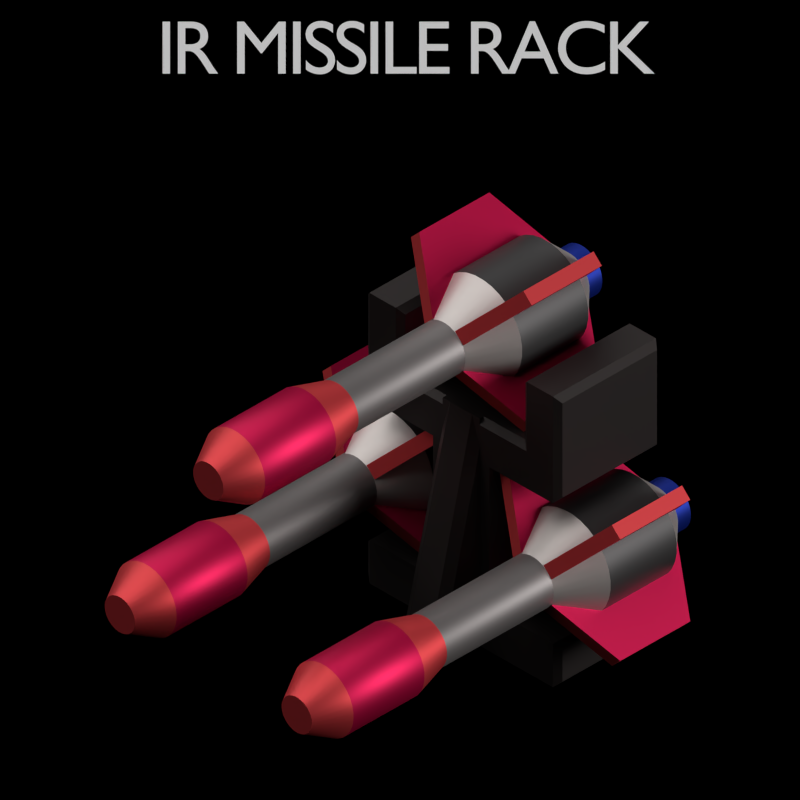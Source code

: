 # Source: IR_Missile_Rack.blend  (saved by Blender 2.83.19; exported with 4.5.12 LTS)
import bpy
from mathutils import Matrix  # noqa: F401  (used for matrix-valued properties, if any)

bpy.ops.wm.read_factory_settings(use_empty=True)
scene = bpy.context.scene
scene.name = 'Scene'

# ---- collections
col_outfit_camera = bpy.data.collections.new('Outfit Camera'); scene.collection.children.link(col_outfit_camera)
col_top_camera = bpy.data.collections.new('Top Camera'); scene.collection.children.link(col_top_camera)
col_outfit = bpy.data.collections.new('Outfit'); scene.collection.children.link(col_outfit)

# ---- materials (node trees are filled in below, after node groups)
mat_material = bpy.data.materials.new('Material')
mat_ir_rack = bpy.data.materials.new('IR Rack')
mat_ir_rack.diffuse_color = (0.03689, 0.03071, 0.02956, 1.0)
mat_ir_missile_001 = bpy.data.materials.new('IR Missile.001')
mat_ir_missile_001.diffuse_color = (0.5457, 0.002125, 0.06301, 1.0)
mat_ir_missile_002 = bpy.data.materials.new('IR Missile.002')
mat_ir_missile_002.diffuse_color = (0.6724, 0.05286, 0.05951, 1.0)
mat_ir_missile_003 = bpy.data.materials.new('IR Missile.003')
mat_ir_missile_003.diffuse_color = (0.2195, 0.2016, 0.1981, 1.0)
mat_ir_missile_004 = bpy.data.materials.new('IR Missile.004')
mat_ir_missile_004.diffuse_color = (0.005605, 0.02217, 0.2664, 1.0)
mat_ir_missile_005 = bpy.data.materials.new('IR Missile.005')
mat_ir_missile_005.diffuse_color = (0.03689, 0.03071, 0.02956, 1.0)
mat_ir_missile_006 = bpy.data.materials.new('IR Missile.006')
mat_ir_missile_006.diffuse_color = (0.06663, 0.0648, 0.0648, 1.0)
mat_ir_missile_007 = bpy.data.materials.new('IR Missile.007')
mat_ir_missile_007.diffuse_color = (0.5583, 0.5089, 0.4852, 1.0)

# ---- material node trees
mat_material.use_nodes = True; mat_material.node_tree.nodes.clear()
_N = mat_material.node_tree.nodes; _L = mat_material.node_tree.links
n0 = _N.new('ShaderNodeOutputMaterial'); n0.name = 'Material Output'; n0.location = (300, 300)
n1 = _N.new('ShaderNodeEmission'); n1.name = 'Emission'; n1.location = (10, 300)
n1.inputs[1].default_value = 0.5
_L.new(n1.outputs[0], n0.inputs[0])
n0.is_active_output = True
mat_ir_rack.use_nodes = True; mat_ir_rack.node_tree.nodes.clear()
_N = mat_ir_rack.node_tree.nodes; _L = mat_ir_rack.node_tree.links
n0 = _N.new('ShaderNodeOutputMaterial'); n0.name = 'Material Output'; n0.location = (300, 300)
n1 = _N.new('ShaderNodeBsdfPrincipled'); n1.name = 'Principled BSDF'; n1.location = (10, 300)
n1.distribution = 'GGX'
n1.subsurface_method = 'BURLEY'
n1.inputs[0].default_value = (0.03689, 0.03071, 0.02956, 1.0)
n1.inputs[1].default_value = 0.7
n1.inputs[3].default_value = 1.45
n1.inputs[27].default_value = (0.0, 0.0, 0.0, 1.0)
n1.inputs[28].default_value = 1.0
_L.new(n1.outputs[0], n0.inputs[0])
n0.is_active_output = True
mat_ir_missile_001.use_nodes = True; mat_ir_missile_001.node_tree.nodes.clear()
_N = mat_ir_missile_001.node_tree.nodes; _L = mat_ir_missile_001.node_tree.links
n0 = _N.new('ShaderNodeOutputMaterial'); n0.name = 'Material Output'; n0.location = (300, 300)
n1 = _N.new('ShaderNodeBsdfPrincipled'); n1.name = 'Principled BSDF'; n1.location = (10, 300)
n1.distribution = 'GGX'
n1.subsurface_method = 'BURLEY'
n1.inputs[0].default_value = (0.5457, 0.002125, 0.06301, 1.0)
n1.inputs[1].default_value = 0.7
n1.inputs[3].default_value = 1.45
n1.inputs[27].default_value = (0.0, 0.0, 0.0, 1.0)
n1.inputs[28].default_value = 1.0
_L.new(n1.outputs[0], n0.inputs[0])
n0.is_active_output = True
mat_ir_missile_002.use_nodes = True; mat_ir_missile_002.node_tree.nodes.clear()
_N = mat_ir_missile_002.node_tree.nodes; _L = mat_ir_missile_002.node_tree.links
n0 = _N.new('ShaderNodeOutputMaterial'); n0.name = 'Material Output'; n0.location = (300, 300)
n1 = _N.new('ShaderNodeBsdfPrincipled'); n1.name = 'Principled BSDF'; n1.location = (10, 300)
n1.distribution = 'GGX'
n1.subsurface_method = 'BURLEY'
n1.inputs[0].default_value = (0.6724, 0.05286, 0.05951, 1.0)
n1.inputs[1].default_value = 0.7
n1.inputs[3].default_value = 1.45
n1.inputs[27].default_value = (0.0, 0.0, 0.0, 1.0)
n1.inputs[28].default_value = 1.0
_L.new(n1.outputs[0], n0.inputs[0])
n0.is_active_output = True
mat_ir_missile_003.use_nodes = True; mat_ir_missile_003.node_tree.nodes.clear()
_N = mat_ir_missile_003.node_tree.nodes; _L = mat_ir_missile_003.node_tree.links
n0 = _N.new('ShaderNodeOutputMaterial'); n0.name = 'Material Output'; n0.location = (300, 300)
n1 = _N.new('ShaderNodeBsdfPrincipled'); n1.name = 'Principled BSDF'; n1.location = (10, 300)
n1.distribution = 'GGX'
n1.subsurface_method = 'BURLEY'
n1.inputs[0].default_value = (0.2195, 0.2016, 0.1981, 1.0)
n1.inputs[1].default_value = 0.7
n1.inputs[3].default_value = 1.45
n1.inputs[27].default_value = (0.0, 0.0, 0.0, 1.0)
n1.inputs[28].default_value = 1.0
_L.new(n1.outputs[0], n0.inputs[0])
n0.is_active_output = True
mat_ir_missile_004.use_nodes = True; mat_ir_missile_004.node_tree.nodes.clear()
_N = mat_ir_missile_004.node_tree.nodes; _L = mat_ir_missile_004.node_tree.links
n0 = _N.new('ShaderNodeOutputMaterial'); n0.name = 'Material Output'; n0.location = (300, 300)
n1 = _N.new('ShaderNodeBsdfPrincipled'); n1.name = 'Principled BSDF'; n1.location = (10, 300)
n1.distribution = 'GGX'
n1.subsurface_method = 'BURLEY'
n1.inputs[0].default_value = (0.005605, 0.02217, 0.2664, 1.0)
n1.inputs[1].default_value = 0.7
n1.inputs[3].default_value = 1.45
n1.inputs[27].default_value = (0.0, 0.0, 0.0, 1.0)
n1.inputs[28].default_value = 1.0
_L.new(n1.outputs[0], n0.inputs[0])
n0.is_active_output = True
mat_ir_missile_005.use_nodes = True; mat_ir_missile_005.node_tree.nodes.clear()
_N = mat_ir_missile_005.node_tree.nodes; _L = mat_ir_missile_005.node_tree.links
n0 = _N.new('ShaderNodeOutputMaterial'); n0.name = 'Material Output'; n0.location = (300, 300)
n1 = _N.new('ShaderNodeBsdfPrincipled'); n1.name = 'Principled BSDF'; n1.location = (10, 300)
n1.distribution = 'GGX'
n1.subsurface_method = 'BURLEY'
n1.inputs[0].default_value = (0.03689, 0.03071, 0.02956, 1.0)
n1.inputs[1].default_value = 0.7
n1.inputs[3].default_value = 1.45
n1.inputs[27].default_value = (0.0, 0.0, 0.0, 1.0)
n1.inputs[28].default_value = 1.0
_L.new(n1.outputs[0], n0.inputs[0])
n0.is_active_output = True
mat_ir_missile_006.use_nodes = True; mat_ir_missile_006.node_tree.nodes.clear()
_N = mat_ir_missile_006.node_tree.nodes; _L = mat_ir_missile_006.node_tree.links
n0 = _N.new('ShaderNodeOutputMaterial'); n0.name = 'Material Output'; n0.location = (300, 300)
n1 = _N.new('ShaderNodeBsdfPrincipled'); n1.name = 'Principled BSDF'; n1.location = (10, 300)
n1.distribution = 'GGX'
n1.subsurface_method = 'BURLEY'
n1.inputs[0].default_value = (0.06663, 0.0648, 0.0648, 1.0)
n1.inputs[1].default_value = 0.7
n1.inputs[3].default_value = 1.45
n1.inputs[27].default_value = (0.0, 0.0, 0.0, 1.0)
n1.inputs[28].default_value = 1.0
_L.new(n1.outputs[0], n0.inputs[0])
n0.is_active_output = True
mat_ir_missile_007.use_nodes = True; mat_ir_missile_007.node_tree.nodes.clear()
_N = mat_ir_missile_007.node_tree.nodes; _L = mat_ir_missile_007.node_tree.links
n0 = _N.new('ShaderNodeOutputMaterial'); n0.name = 'Material Output'; n0.location = (300, 300)
n1 = _N.new('ShaderNodeBsdfPrincipled'); n1.name = 'Principled BSDF'; n1.location = (10, 300)
n1.distribution = 'GGX'
n1.subsurface_method = 'BURLEY'
n1.inputs[0].default_value = (0.5583, 0.5089, 0.4852, 1.0)
n1.inputs[1].default_value = 0.7
n1.inputs[3].default_value = 1.45
n1.inputs[27].default_value = (0.0, 0.0, 0.0, 1.0)
n1.inputs[28].default_value = 1.0
_L.new(n1.outputs[0], n0.inputs[0])
n0.is_active_output = True

# ---- world
world_world = bpy.data.worlds.new('World'); scene.world = world_world
world_world.color = (0.0, 0.0, 0.0)
world_world.use_sun_shadow = False
world_world.sun_shadow_jitter_overblur = 0.0
world_world.cycles.sampling_method = 'NONE'
world_world.cycles.sample_map_resolution = 256

# ---- cameras
cam_camera_002 = bpy.data.cameras.new('Camera.002')
cam_camera_002.type = 'ORTHO'
cam_camera_002.clip_end = 100.0
cam_camera_002.lens = 498.0
cam_camera_002.sensor_width = 32.0
cam_camera_002.sensor_height = 18.0
cam_camera_002.ortho_scale = 1.1
cam_camera_002.show_background_images = True
cam_camera_002.dof.focus_distance = 0.0
cam_camera = bpy.data.cameras.new('Camera')
cam_camera.clip_end = 100.0
cam_camera.lens = 527.7
cam_camera.sensor_width = 32.0
cam_camera.sensor_height = 18.0
cam_camera.ortho_scale = 12.0
cam_camera.dof.focus_distance = 0.0

# ---- lights
light_lamp_002 = bpy.data.lights.new('Lamp.002', 'POINT')
light_lamp_002.transmission_factor = 0.0
light_lamp_002.cutoff_distance = 30.0
light_lamp_002.energy = 500.0
light_lamp_002.shadow_buffer_clip_start = 1.001
light_lamp_002.shadow_soft_size = 1.0
light_lamp_002.shadow_maximum_resolution = 0.006
light_lamp_002.use_absolute_resolution = True
light_lamp_002.cycles.use_multiple_importance_sampling = False
light_sun_002 = bpy.data.lights.new('Sun.002', 'SUN')
light_sun_002.transmission_factor = 0.0
light_sun_002.angle = 1.571
light_sun_002.energy = 2.5
light_sun_002.shadow_buffer_clip_start = 0.5
light_sun_002.shadow_soft_size = 1.0
light_sun_002.shadow_cascade_max_distance = 1000.0
light_sun_002.cycles.use_multiple_importance_sampling = False
light_point = bpy.data.lights.new('Point', 'POINT')
light_point.color = (0.7187, 0.8527, 1.0)
light_point.transmission_factor = 0.0
light_point.energy = 2000.0
light_point.shadow_buffer_clip_start = 0.5
light_point.shadow_soft_size = 0.1
light_point.shadow_maximum_resolution = 0.006
light_point.use_absolute_resolution = True
light_point.cycles.use_multiple_importance_sampling = False
light_sun = bpy.data.lights.new('Sun', 'SUN')
light_sun.transmission_factor = 0.0
light_sun.angle = 0.1993
light_sun.energy = 5.0
light_sun.shadow_buffer_clip_start = 0.5
light_sun.shadow_soft_size = 0.1
light_sun.shadow_cascade_max_distance = 1000.0
light_sun.cycles.use_multiple_importance_sampling = False

# ---- meshes
me_plane_001 = bpy.data.meshes.new('Plane.001')
me_plane_001.from_pydata([(-0.03603, -0.1001, 0.07207), (0.03603, 0.09186, 0.3788), (-0.1168, -0.1001, 0.3068), (-0.1168, 0.1001, 0.3068), (-0.03603, -0.1001, 0.3068), (-0.03603, 0.1001, 0.3068), (0.03603, 0.1001, 0.3684), (0.1784, 0.1001, 0.3068), (0.1888, 0.09186, 0.3172), (-0.03603, 0.1001, 2.073e-07), (-0.03603, 0.1001, 0.07207), (0.1784, -0.1001, 0.3068), (0.1888, -0.09186, 0.3172), (0.1272, 0.1001, 0.4846), (0.1168, 0.09186, 0.4742), (-0.07333, -0.1001, 2.145e-07), (0.1272, -0.1001, 0.4846), (0.1168, -0.09186, 0.4742), (-0.07333, 0.1001, 2.145e-07), (0.1784, 0.1001, 0.4846), (0.1888, 0.09186, 0.4742), (-0.1784, -0.1001, 2.35e-07), (-0.1888, -0.09186, 0.01044), (-0.1888, 0.09186, 0.01044), (-0.1784, 0.1001, 2.35e-07), (-0.1784, -0.1001, 0.07207), (-0.1888, -0.09186, 0.06162), (-0.1888, 0.09186, 0.06162), (-0.1784, 0.1001, 0.07207), (-0.1784, -0.1001, 0.3788), (-0.1888, -0.09186, 0.3788), (-0.1784, 0.1001, 0.3788), (-0.1888, 0.09186, 0.3788), (-0.1168, 0.09186, 0.3788), (-0.1272, 0.1001, 0.3684), (-0.1272, -0.1001, 0.3684), (-0.1168, -0.09186, 0.3788), (-0.1888, -0.09186, 0.4742), (-0.1784, -0.1001, 0.4846), (-0.1888, 0.09186, 0.4742), (-0.1784, 0.1001, 0.4846), (-0.1168, -0.09186, 0.4742), (-0.1272, -0.1001, 0.4846), (-0.1168, 0.09186, 0.4742), (-0.1272, 0.1001, 0.4846), (-0.1888, -0.09186, 0.3172), (-0.1784, -0.1001, 0.3068), (-0.1888, 0.09186, 0.3172), (-0.1784, 0.1001, 0.3068), (0.1784, -0.1001, 0.4846), (0.1888, -0.09186, 0.4742), (0.1168, -0.09186, 0.3788), (0.1272, -0.1001, 0.3684), (0.1272, 0.1001, 0.3684), (0.1168, 0.09186, 0.3788), (0.1888, 0.09186, 0.3788), (0.1784, 0.1001, 0.3788), (0.1888, -0.09186, 0.3788), (0.1784, -0.1001, 0.3788), (0.1784, 0.1001, 0.07207), (0.1888, 0.09186, 0.06162), (0.1888, -0.09186, 0.06162), (0.1784, -0.1001, 0.07207), (0.1784, 0.1001, 1.655e-07), (0.1888, 0.09186, 0.01044), (0.1888, -0.09186, 0.01044), (0.1784, -0.1001, 1.655e-07), (0.07333, 0.1001, 1.86e-07), (0.07333, -0.1001, 1.86e-07), (0.03603, 0.1001, 0.07207), (0.03603, 0.1001, 1.932e-07), (0.03603, 0.1001, 0.3068), (0.03603, -0.1001, 0.3068), (0.1168, 0.1001, 0.3068), (0.1168, -0.1001, 0.3068), (-0.03603, 0.1001, 0.3684), (-0.03603, 0.09186, 0.3788), (0.03603, -0.1001, 0.07207), (-0.05468, -0.1001, 0.3068), (-0.05468, 0.1001, 0.3068), (-0.05468, -0.1001, 0.07207), (-0.05468, 0.1001, 0.07207), (0.05468, -0.1001, 0.3068), (0.05468, 0.1001, 0.3068), (0.05468, -0.1001, 0.07207), (0.05468, 0.1001, 0.07207), (-0.03603, -0.1001, 2.073e-07), (0.03603, -0.1001, 1.932e-07), (0.03714, -0.1815, 4.283e-08), (-0.02253, 0.1935, 4.387e-09), (-0.03714, 0.1815, 1.074e-07), (-0.03714, -0.1815, 5.729e-08), (0.03714, 0.1815, 4.283e-08), (-0.03603, -0.1001, 0.3302), (-0.02126, -0.1001, 0.3788), (0.02126, -0.1001, 0.3788), (0.03603, -0.1001, 0.3302), (-0.02126, 0.1001, 0.3788), (-0.03603, 0.1001, 0.3302), (0.03603, 0.1001, 0.3302), (0.02126, 0.1001, 0.3788), (0.02253, 0.1935, -4.387e-09), (-0.02253, -0.1935, 4.387e-09), (0.02253, -0.1935, -4.387e-09), (-0.03603, -0.09186, 0.3788), (-0.03603, -0.1001, 0.3684), (-0.03603, -0.1001, 0.3788), (0.03603, -0.1001, 0.3684), (0.03603, -0.09186, 0.3788), (0.03603, -0.1001, 0.3788), (-0.03603, 0.1001, 0.3788), (0.03603, 0.1001, 0.3788), (-0.1762, -0.3415, 0.2312), (-0.1762, -0.1337, 0.2312), (-0.1842, -0.3415, 0.2296), (-0.1842, -0.1337, 0.2296), (-0.1918, -0.3415, 0.2264), (-0.1918, -0.1337, 0.2264), (-0.1987, -0.3415, 0.2219), (-0.1987, -0.1337, 0.2219), (-0.2045, -0.3415, 0.216), (-0.2045, -0.1337, 0.216), (-0.2091, -0.3415, 0.2092), (-0.2091, -0.1337, 0.2092), (-0.2122, -0.3415, 0.2016), (-0.2122, -0.1337, 0.2016), (-0.2138, -0.3415, 0.1935), (-0.2138, -0.1337, 0.1935), (-0.2138, -0.3415, 0.1853), (-0.2138, -0.1337, 0.1853), (-0.2122, -0.3415, 0.1772), (-0.2122, -0.1337, 0.1772), (-0.2091, -0.3415, 0.1696), (-0.2091, -0.1337, 0.1696), (-0.2045, -0.3415, 0.1628), (-0.2045, -0.1337, 0.1628), (-0.1987, -0.3415, 0.157), (-0.1987, -0.1337, 0.157), (-0.1918, -0.3415, 0.1524), (-0.1918, -0.1337, 0.1524), (-0.1842, -0.3415, 0.1493), (-0.1842, -0.1337, 0.1493), (-0.1762, -0.3415, 0.1477), (-0.1762, -0.1337, 0.1477), (-0.1679, -0.3415, 0.1477), (-0.1679, -0.1337, 0.1477), (-0.1599, -0.3415, 0.1493), (-0.1599, -0.1337, 0.1493), (-0.1523, -0.3415, 0.1524), (-0.1523, -0.1337, 0.1524), (-0.1454, -0.3415, 0.157), (-0.1454, -0.1337, 0.157), (-0.1396, -0.3415, 0.1628), (-0.1396, -0.1337, 0.1628), (-0.135, -0.3415, 0.1696), (-0.135, -0.1337, 0.1696), (-0.1319, -0.3415, 0.1772), (-0.1319, -0.1337, 0.1772), (-0.1303, -0.3415, 0.1853), (-0.1303, -0.1337, 0.1853), (-0.1303, -0.3415, 0.1935), (-0.1303, -0.1337, 0.1935), (-0.1319, -0.3415, 0.2016), (-0.1319, -0.1337, 0.2016), (-0.135, -0.3415, 0.2092), (-0.135, -0.1337, 0.2092), (-0.1396, -0.3415, 0.216), (-0.1396, -0.1337, 0.216), (-0.1454, -0.3415, 0.2219), (-0.1454, -0.1337, 0.2219), (-0.1523, -0.3415, 0.2264), (-0.1523, -0.1337, 0.2264), (-0.1599, -0.3415, 0.2296), (-0.1599, -0.1337, 0.2296), (-0.1679, -0.3415, 0.2312), (-0.1679, -0.1337, 0.2312), (-0.1778, -0.4019, 0.2478), (-0.1891, -0.4019, 0.2456), (-0.1997, -0.4019, 0.2412), (-0.2093, -0.4019, 0.2348), (-0.2174, -0.4019, 0.2267), (-0.2238, -0.4019, 0.2171), (-0.2282, -0.4019, 0.2065), (-0.2304, -0.4019, 0.1952), (-0.2304, -0.4019, 0.1837), (-0.2282, -0.4019, 0.1724), (-0.2238, -0.4019, 0.1618), (-0.2174, -0.4019, 0.1522), (-0.2093, -0.4019, 0.1441), (-0.1997, -0.4019, 0.1377), (-0.1891, -0.4019, 0.1333), (-0.1778, -0.4019, 0.131), (-0.1663, -0.4019, 0.131), (-0.155, -0.4019, 0.1333), (-0.1444, -0.4019, 0.1377), (-0.1348, -0.4019, 0.1441), (-0.1267, -0.4019, 0.1522), (-0.1203, -0.4019, 0.1618), (-0.1159, -0.4019, 0.1724), (-0.1136, -0.4019, 0.1837), (-0.1136, -0.4019, 0.1952), (-0.1159, -0.4019, 0.2065), (-0.1203, -0.4019, 0.2171), (-0.1267, -0.4019, 0.2267), (-0.1348, -0.4019, 0.2348), (-0.1444, -0.4019, 0.2412), (-0.155, -0.4019, 0.2456), (-0.1663, -0.4019, 0.2478), (-0.1778, -0.54, 0.2478), (-0.1891, -0.54, 0.2456), (-0.1997, -0.54, 0.2412), (-0.2093, -0.54, 0.2348), (-0.2174, -0.54, 0.2267), (-0.2238, -0.54, 0.2171), (-0.2282, -0.54, 0.2065), (-0.2304, -0.54, 0.1952), (-0.2304, -0.54, 0.1837), (-0.2282, -0.54, 0.1724), (-0.2238, -0.54, 0.1618), (-0.2174, -0.54, 0.1522), (-0.2093, -0.54, 0.1441), (-0.1997, -0.54, 0.1377), (-0.1891, -0.54, 0.1333), (-0.1778, -0.54, 0.131), (-0.1663, -0.54, 0.131), (-0.155, -0.54, 0.1333), (-0.1444, -0.54, 0.1377), (-0.1348, -0.54, 0.1441), (-0.1267, -0.54, 0.1522), (-0.1203, -0.54, 0.1618), (-0.1159, -0.54, 0.1724), (-0.1136, -0.54, 0.1837), (-0.1136, -0.54, 0.1952), (-0.1159, -0.54, 0.2065), (-0.1203, -0.54, 0.2171), (-0.1267, -0.54, 0.2267), (-0.1348, -0.54, 0.2348), (-0.1444, -0.54, 0.2412), (-0.155, -0.54, 0.2456), (-0.1663, -0.54, 0.2478), (-0.1749, -0.5918, 0.2187), (-0.1806, -0.5918, 0.2176), (-0.1859, -0.5918, 0.2154), (-0.1907, -0.5918, 0.2122), (-0.1948, -0.5918, 0.2081), (-0.198, -0.5918, 0.2033), (-0.2002, -0.5918, 0.198), (-0.2014, -0.5918, 0.1923), (-0.2014, -0.5918, 0.1865), (-0.2002, -0.5918, 0.1809), (-0.198, -0.5918, 0.1755), (-0.1948, -0.5918, 0.1707), (-0.1907, -0.5918, 0.1666), (-0.1859, -0.5918, 0.1634), (-0.1806, -0.5918, 0.1612), (-0.1749, -0.5918, 0.1601), (-0.1692, -0.5918, 0.1601), (-0.1635, -0.5918, 0.1612), (-0.1581, -0.5918, 0.1634), (-0.1533, -0.5918, 0.1666), (-0.1493, -0.5918, 0.1707), (-0.1461, -0.5918, 0.1755), (-0.1438, -0.5918, 0.1809), (-0.1427, -0.5918, 0.1865), (-0.1427, -0.5918, 0.1923), (-0.1438, -0.5918, 0.198), (-0.1461, -0.5918, 0.2033), (-0.1493, -0.5918, 0.2081), (-0.1533, -0.5918, 0.2122), (-0.1581, -0.5918, 0.2154), (-0.1635, -0.5918, 0.2176), (-0.1692, -0.5918, 0.2187), (-0.1961, -0.06437, 0.2689), (-0.1802, -0.06437, 0.2721), (-0.2112, -0.06437, 0.2627), (-0.2247, -0.06437, 0.2536), (-0.2362, -0.06437, 0.2421), (-0.2453, -0.06437, 0.2286), (-0.2515, -0.06437, 0.2135), (-0.2547, -0.06437, 0.1976), (-0.2547, -0.06437, 0.1813), (-0.2515, -0.06437, 0.1653), (-0.2453, -0.06437, 0.1503), (-0.2362, -0.06437, 0.1367), (-0.2247, -0.06437, 0.1252), (-0.2112, -0.06437, 0.1162), (-0.1961, -0.06437, 0.11), (-0.1802, -0.06437, 0.1068), (-0.1639, -0.06437, 0.1068), (-0.1479, -0.06437, 0.11), (-0.1329, -0.06437, 0.1162), (-0.1194, -0.06437, 0.1252), (-0.1078, -0.06437, 0.1367), (-0.0988, -0.06437, 0.1503), (-0.09257, -0.06437, 0.1653), (-0.08939, -0.06437, 0.1813), (-0.08939, -0.06437, 0.1976), (-0.09257, -0.06437, 0.2135), (-0.0988, -0.06437, 0.2286), (-0.1078, -0.06437, 0.2421), (-0.1194, -0.06437, 0.2536), (-0.1329, -0.06437, 0.2627), (-0.1479, -0.06437, 0.2689), (-0.1639, -0.06437, 0.2721), (-0.1961, 0.06437, 0.2689), (-0.1802, 0.06437, 0.2721), (-0.2112, 0.06437, 0.2627), (-0.2247, 0.06437, 0.2536), (-0.2362, 0.06437, 0.2421), (-0.2453, 0.06437, 0.2286), (-0.2515, 0.06437, 0.2135), (-0.2547, 0.06437, 0.1976), (-0.2547, 0.06437, 0.1813), (-0.2515, 0.06437, 0.1653), (-0.2453, 0.06437, 0.1503), (-0.2362, 0.06437, 0.1367), (-0.2247, 0.06437, 0.1252), (-0.2112, 0.06437, 0.1162), (-0.1961, 0.06437, 0.11), (-0.1802, 0.06437, 0.1068), (-0.1639, 0.06437, 0.1068), (-0.1479, 0.06437, 0.11), (-0.1329, 0.06437, 0.1162), (-0.1194, 0.06437, 0.1252), (-0.1078, 0.06437, 0.1367), (-0.0988, 0.06437, 0.1503), (-0.09257, 0.06437, 0.1653), (-0.08939, 0.06437, 0.1813), (-0.08939, 0.06437, 0.1976), (-0.09257, 0.06437, 0.2135), (-0.0988, 0.06437, 0.2286), (-0.1078, 0.06437, 0.2421), (-0.1194, 0.06437, 0.2536), (-0.1329, 0.06437, 0.2627), (-0.1479, 0.06437, 0.2689), (-0.1639, 0.06437, 0.2721), (-0.1837, 0.1094, 0.2278), (-0.176, 0.1094, 0.2293), (-0.1909, 0.1094, 0.2248), (-0.1975, 0.1094, 0.2204), (-0.203, 0.1094, 0.2149), (-0.2074, 0.1094, 0.2083), (-0.2104, 0.1094, 0.2011), (-0.2119, 0.1094, 0.1934), (-0.2119, 0.1094, 0.1855), (-0.2104, 0.1094, 0.1778), (-0.2074, 0.1094, 0.1705), (-0.203, 0.1094, 0.164), (-0.1975, 0.1094, 0.1584), (-0.1909, 0.1094, 0.1541), (-0.1837, 0.1094, 0.1511), (-0.176, 0.1094, 0.1495), (-0.1681, 0.1094, 0.1495), (-0.1604, 0.1094, 0.1511), (-0.1531, 0.1094, 0.1541), (-0.1466, 0.1094, 0.1584), (-0.1411, 0.1094, 0.164), (-0.1367, 0.1094, 0.1705), (-0.1337, 0.1094, 0.1778), (-0.1321, 0.1094, 0.1855), (-0.1321, 0.1094, 0.1934), (-0.1337, 0.1094, 0.2011), (-0.1367, 0.1094, 0.2083), (-0.1411, 0.1094, 0.2149), (-0.1466, 0.1094, 0.2204), (-0.1531, 0.1094, 0.2248), (-0.1604, 0.1094, 0.2278), (-0.1681, 0.1094, 0.2293), (-0.1778, 0.1344, 0.2084), (-0.174, 0.1344, 0.2092), (-0.1814, 0.1344, 0.2069), (-0.1846, 0.1344, 0.2048), (-0.1874, 0.1344, 0.202), (-0.1895, 0.1344, 0.1988), (-0.191, 0.1344, 0.1952), (-0.1918, 0.1344, 0.1914), (-0.1918, 0.1344, 0.1875), (-0.191, 0.1344, 0.1837), (-0.1895, 0.1344, 0.1801), (-0.1874, 0.1344, 0.1768), (-0.1846, 0.1344, 0.1741), (-0.1814, 0.1344, 0.1719), (-0.1778, 0.1344, 0.1704), (-0.174, 0.1344, 0.1697), (-0.1701, 0.1344, 0.1697), (-0.1663, 0.1344, 0.1704), (-0.1627, 0.1344, 0.1719), (-0.1595, 0.1344, 0.1741), (-0.1567, 0.1344, 0.1768), (-0.1545, 0.1344, 0.1801), (-0.1531, 0.1344, 0.1837), (-0.1523, 0.1344, 0.1875), (-0.1523, 0.1344, 0.1914), (-0.1531, 0.1344, 0.1952), (-0.1545, 0.1344, 0.1988), (-0.1567, 0.1344, 0.202), (-0.1595, 0.1344, 0.2048), (-0.1627, 0.1344, 0.2069), (-0.1663, 0.1344, 0.2084), (-0.1701, 0.1344, 0.2092), (-0.1837, 0.1344, 0.2278), (-0.176, 0.1344, 0.2293), (-0.1909, 0.1344, 0.2248), (-0.1975, 0.1344, 0.2204), (-0.203, 0.1344, 0.2149), (-0.2074, 0.1344, 0.2083), (-0.2104, 0.1344, 0.2011), (-0.2119, 0.1344, 0.1934), (-0.2119, 0.1344, 0.1855), (-0.2104, 0.1344, 0.1778), (-0.2074, 0.1344, 0.1705), (-0.203, 0.1344, 0.164), (-0.1975, 0.1344, 0.1584), (-0.1909, 0.1344, 0.1541), (-0.1837, 0.1344, 0.1511), (-0.176, 0.1344, 0.1495), (-0.1681, 0.1344, 0.1495), (-0.1604, 0.1344, 0.1511), (-0.1531, 0.1344, 0.1541), (-0.1466, 0.1344, 0.1584), (-0.1411, 0.1344, 0.164), (-0.1367, 0.1344, 0.1705), (-0.1337, 0.1344, 0.1778), (-0.1321, 0.1344, 0.1855), (-0.1321, 0.1344, 0.1934), (-0.1337, 0.1344, 0.2011), (-0.1367, 0.1344, 0.2083), (-0.1411, 0.1344, 0.2149), (-0.1466, 0.1344, 0.2204), (-0.1531, 0.1344, 0.2248), (-0.1604, 0.1344, 0.2278), (-0.1681, 0.1344, 0.2293), (-0.1749, 0.1094, 0.1989), (-0.173, 0.1094, 0.1993), (-0.1767, 0.1094, 0.1982), (-0.1783, 0.1094, 0.1971), (-0.1797, 0.1094, 0.1957), (-0.1808, 0.1094, 0.1941), (-0.1815, 0.1094, 0.1923), (-0.1819, 0.1094, 0.1904), (-0.1819, 0.1094, 0.1885), (-0.1815, 0.1094, 0.1865), (-0.1808, 0.1094, 0.1848), (-0.1797, 0.1094, 0.1831), (-0.1783, 0.1094, 0.1818), (-0.1767, 0.1094, 0.1807), (-0.1749, 0.1094, 0.1799), (-0.173, 0.1094, 0.1796), (-0.1711, 0.1094, 0.1796), (-0.1692, 0.1094, 0.1799), (-0.1674, 0.1094, 0.1807), (-0.1657, 0.1094, 0.1818), (-0.1644, 0.1094, 0.1831), (-0.1633, 0.1094, 0.1848), (-0.1625, 0.1094, 0.1865), (-0.1622, 0.1094, 0.1885), (-0.1622, 0.1094, 0.1904), (-0.1625, 0.1094, 0.1923), (-0.1633, 0.1094, 0.1941), (-0.1644, 0.1094, 0.1957), (-0.1657, 0.1094, 0.1971), (-0.1674, 0.1094, 0.1982), (-0.1692, 0.1094, 0.1989), (-0.1711, 0.1094, 0.1993), (-0.05468, 0.05594, 0.2907), (-0.07077, 0.05594, 0.3068), (-0.05468, -0.08025, 0.2907), (-0.07077, -0.08025, 0.3068), (-0.1358, 0.1094, 0.2096), (-0.1519, 0.1094, 0.2257), (-0.1345, -0.1337, 0.2109), (-0.1505, -0.1337, 0.227), (-0.2894, 0.05594, 0.2907), (-0.2733, 0.05594, 0.3068), (-0.2894, -0.08025, 0.2907), (-0.2733, -0.08025, 0.3068), (-0.2083, 0.1094, 0.2096), (-0.1922, 0.1094, 0.2257), (-0.2096, -0.1337, 0.2109), (-0.1935, -0.1337, 0.227), (-0.05468, 0.05594, 0.08816), (-0.07077, 0.05594, 0.07207), (-0.05468, -0.08025, 0.08816), (-0.07077, -0.08025, 0.07207), (-0.1358, 0.1094, 0.1693), (-0.1519, 0.1094, 0.1532), (-0.1345, -0.1337, 0.1679), (-0.1505, -0.1337, 0.1518), (-0.2894, 0.05594, 0.08816), (-0.2733, 0.05594, 0.07207), (-0.2894, -0.08025, 0.08816), (-0.2733, -0.08025, 0.07207), (-0.2083, 0.1094, 0.1693), (-0.1922, 0.1094, 0.1532), (-0.2096, -0.1337, 0.1679), (-0.1935, -0.1337, 0.1518), (0.1762, -0.3415, 0.2312), (0.1762, -0.1337, 0.2312), (0.1842, -0.3415, 0.2296), (0.1842, -0.1337, 0.2296), (0.1918, -0.3415, 0.2264), (0.1918, -0.1337, 0.2264), (0.1987, -0.3415, 0.2219), (0.1987, -0.1337, 0.2219), (0.2045, -0.3415, 0.216), (0.2045, -0.1337, 0.216), (0.2091, -0.3415, 0.2092), (0.2091, -0.1337, 0.2092), (0.2122, -0.3415, 0.2016), (0.2122, -0.1337, 0.2016), (0.2138, -0.3415, 0.1935), (0.2138, -0.1337, 0.1935), (0.2138, -0.3415, 0.1853), (0.2138, -0.1337, 0.1853), (0.2122, -0.3415, 0.1772), (0.2122, -0.1337, 0.1772), (0.2091, -0.3415, 0.1696), (0.2091, -0.1337, 0.1696), (0.2045, -0.3415, 0.1628), (0.2045, -0.1337, 0.1628), (0.1987, -0.3415, 0.157), (0.1987, -0.1337, 0.157), (0.1918, -0.3415, 0.1524), (0.1918, -0.1337, 0.1524), (0.1842, -0.3415, 0.1493), (0.1842, -0.1337, 0.1493), (0.1762, -0.3415, 0.1477), (0.1762, -0.1337, 0.1477), (0.1679, -0.3415, 0.1477), (0.1679, -0.1337, 0.1477), (0.1599, -0.3415, 0.1493), (0.1599, -0.1337, 0.1493), (0.1523, -0.3415, 0.1524), (0.1523, -0.1337, 0.1524), (0.1454, -0.3415, 0.157), (0.1454, -0.1337, 0.157), (0.1396, -0.3415, 0.1628), (0.1396, -0.1337, 0.1628), (0.135, -0.3415, 0.1696), (0.135, -0.1337, 0.1696), (0.1319, -0.3415, 0.1772), (0.1319, -0.1337, 0.1772), (0.1303, -0.3415, 0.1853), (0.1303, -0.1337, 0.1853), (0.1303, -0.3415, 0.1935), (0.1303, -0.1337, 0.1935), (0.1319, -0.3415, 0.2016), (0.1319, -0.1337, 0.2016), (0.135, -0.3415, 0.2092), (0.135, -0.1337, 0.2092), (0.1396, -0.3415, 0.216), (0.1396, -0.1337, 0.216), (0.1454, -0.3415, 0.2219), (0.1454, -0.1337, 0.2219), (0.1523, -0.3415, 0.2264), (0.1523, -0.1337, 0.2264), (0.1599, -0.3415, 0.2296), (0.1599, -0.1337, 0.2296), (0.1679, -0.3415, 0.2312), (0.1679, -0.1337, 0.2312), (0.1778, -0.4019, 0.2478), (0.1891, -0.4019, 0.2456), (0.1997, -0.4019, 0.2412), (0.2093, -0.4019, 0.2348), (0.2174, -0.4019, 0.2267), (0.2238, -0.4019, 0.2171), (0.2282, -0.4019, 0.2065), (0.2304, -0.4019, 0.1952), (0.2304, -0.4019, 0.1837), (0.2282, -0.4019, 0.1724), (0.2238, -0.4019, 0.1618), (0.2174, -0.4019, 0.1522), (0.2093, -0.4019, 0.1441), (0.1997, -0.4019, 0.1377), (0.1891, -0.4019, 0.1333), (0.1778, -0.4019, 0.131), (0.1663, -0.4019, 0.131), (0.155, -0.4019, 0.1333), (0.1444, -0.4019, 0.1377), (0.1348, -0.4019, 0.1441), (0.1267, -0.4019, 0.1522), (0.1203, -0.4019, 0.1618), (0.1159, -0.4019, 0.1724), (0.1136, -0.4019, 0.1837), (0.1136, -0.4019, 0.1952), (0.1159, -0.4019, 0.2065), (0.1203, -0.4019, 0.2171), (0.1267, -0.4019, 0.2267), (0.1348, -0.4019, 0.2348), (0.1444, -0.4019, 0.2412), (0.155, -0.4019, 0.2456), (0.1663, -0.4019, 0.2478), (0.1778, -0.54, 0.2478), (0.1891, -0.54, 0.2456), (0.1997, -0.54, 0.2412), (0.2093, -0.54, 0.2348), (0.2174, -0.54, 0.2267), (0.2238, -0.54, 0.2171), (0.2282, -0.54, 0.2065), (0.2304, -0.54, 0.1952), (0.2304, -0.54, 0.1837), (0.2282, -0.54, 0.1724), (0.2238, -0.54, 0.1618), (0.2174, -0.54, 0.1522), (0.2093, -0.54, 0.1441), (0.1997, -0.54, 0.1377), (0.1891, -0.54, 0.1333), (0.1778, -0.54, 0.131), (0.1663, -0.54, 0.131), (0.155, -0.54, 0.1333), (0.1444, -0.54, 0.1377), (0.1348, -0.54, 0.1441), (0.1267, -0.54, 0.1522), (0.1203, -0.54, 0.1618), (0.1159, -0.54, 0.1724), (0.1136, -0.54, 0.1837), (0.1136, -0.54, 0.1952), (0.1159, -0.54, 0.2065), (0.1203, -0.54, 0.2171), (0.1267, -0.54, 0.2267), (0.1348, -0.54, 0.2348), (0.1444, -0.54, 0.2412), (0.155, -0.54, 0.2456), (0.1663, -0.54, 0.2478), (0.1749, -0.5918, 0.2187), (0.1806, -0.5918, 0.2176), (0.1859, -0.5918, 0.2154), (0.1907, -0.5918, 0.2122), (0.1948, -0.5918, 0.2081), (0.198, -0.5918, 0.2033), (0.2002, -0.5918, 0.198), (0.2014, -0.5918, 0.1923), (0.2014, -0.5918, 0.1865), (0.2002, -0.5918, 0.1809), (0.198, -0.5918, 0.1755), (0.1948, -0.5918, 0.1707), (0.1907, -0.5918, 0.1666), (0.1859, -0.5918, 0.1634), (0.1806, -0.5918, 0.1612), (0.1749, -0.5918, 0.1601), (0.1692, -0.5918, 0.1601), (0.1635, -0.5918, 0.1612), (0.1581, -0.5918, 0.1634), (0.1533, -0.5918, 0.1666), (0.1493, -0.5918, 0.1707), (0.1461, -0.5918, 0.1755), (0.1438, -0.5918, 0.1809), (0.1427, -0.5918, 0.1865), (0.1427, -0.5918, 0.1923), (0.1438, -0.5918, 0.198), (0.1461, -0.5918, 0.2033), (0.1493, -0.5918, 0.2081), (0.1533, -0.5918, 0.2122), (0.1581, -0.5918, 0.2154), (0.1635, -0.5918, 0.2176), (0.1692, -0.5918, 0.2187), (0.1961, -0.06437, 0.2689), (0.1802, -0.06437, 0.2721), (0.2112, -0.06437, 0.2627), (0.2247, -0.06437, 0.2536), (0.2362, -0.06437, 0.2421), (0.2453, -0.06437, 0.2286), (0.2515, -0.06437, 0.2135), (0.2547, -0.06437, 0.1976), (0.2547, -0.06437, 0.1813), (0.2515, -0.06437, 0.1653), (0.2453, -0.06437, 0.1503), (0.2362, -0.06437, 0.1367), (0.2247, -0.06437, 0.1252), (0.2112, -0.06437, 0.1162), (0.1961, -0.06437, 0.11), (0.1802, -0.06437, 0.1068), (0.1639, -0.06437, 0.1068), (0.1479, -0.06437, 0.11), (0.1329, -0.06437, 0.1162), (0.1194, -0.06437, 0.1252), (0.1078, -0.06437, 0.1367), (0.0988, -0.06437, 0.1503), (0.09257, -0.06437, 0.1653), (0.08939, -0.06437, 0.1813), (0.08939, -0.06437, 0.1976), (0.09257, -0.06437, 0.2135), (0.0988, -0.06437, 0.2286), (0.1078, -0.06437, 0.2421), (0.1194, -0.06437, 0.2536), (0.1329, -0.06437, 0.2627), (0.1479, -0.06437, 0.2689), (0.1639, -0.06437, 0.2721), (0.1961, 0.06437, 0.2689), (0.1802, 0.06437, 0.2721), (0.2112, 0.06437, 0.2627), (0.2247, 0.06437, 0.2536), (0.2362, 0.06437, 0.2421), (0.2453, 0.06437, 0.2286), (0.2515, 0.06437, 0.2135), (0.2547, 0.06437, 0.1976), (0.2547, 0.06437, 0.1813), (0.2515, 0.06437, 0.1653), (0.2453, 0.06437, 0.1503), (0.2362, 0.06437, 0.1367), (0.2247, 0.06437, 0.1252), (0.2112, 0.06437, 0.1162), (0.1961, 0.06437, 0.11), (0.1802, 0.06437, 0.1068), (0.1639, 0.06437, 0.1068), (0.1479, 0.06437, 0.11), (0.1329, 0.06437, 0.1162), (0.1194, 0.06437, 0.1252), (0.1078, 0.06437, 0.1367), (0.0988, 0.06437, 0.1503), (0.09257, 0.06437, 0.1653), (0.08939, 0.06437, 0.1813), (0.08939, 0.06437, 0.1976), (0.09257, 0.06437, 0.2135), (0.0988, 0.06437, 0.2286), (0.1078, 0.06437, 0.2421), (0.1194, 0.06437, 0.2536), (0.1329, 0.06437, 0.2627), (0.1479, 0.06437, 0.2689), (0.1639, 0.06437, 0.2721), (0.1837, 0.1094, 0.2278), (0.176, 0.1094, 0.2293), (0.1909, 0.1094, 0.2248), (0.1975, 0.1094, 0.2204), (0.203, 0.1094, 0.2149), (0.2074, 0.1094, 0.2083), (0.2104, 0.1094, 0.2011), (0.2119, 0.1094, 0.1934), (0.2119, 0.1094, 0.1855), (0.2104, 0.1094, 0.1778), (0.2074, 0.1094, 0.1705), (0.203, 0.1094, 0.164), (0.1975, 0.1094, 0.1584), (0.1909, 0.1094, 0.1541), (0.1837, 0.1094, 0.1511), (0.176, 0.1094, 0.1495), (0.1681, 0.1094, 0.1495), (0.1604, 0.1094, 0.1511), (0.1531, 0.1094, 0.1541), (0.1466, 0.1094, 0.1584), (0.1411, 0.1094, 0.164), (0.1367, 0.1094, 0.1705), (0.1337, 0.1094, 0.1778), (0.1321, 0.1094, 0.1855), (0.1321, 0.1094, 0.1934), (0.1337, 0.1094, 0.2011), (0.1367, 0.1094, 0.2083), (0.1411, 0.1094, 0.2149), (0.1466, 0.1094, 0.2204), (0.1531, 0.1094, 0.2248), (0.1604, 0.1094, 0.2278), (0.1681, 0.1094, 0.2293), (0.1778, 0.1344, 0.2084), (0.174, 0.1344, 0.2092), (0.1814, 0.1344, 0.2069), (0.1846, 0.1344, 0.2048), (0.1874, 0.1344, 0.202), (0.1895, 0.1344, 0.1988), (0.191, 0.1344, 0.1952), (0.1918, 0.1344, 0.1914), (0.1918, 0.1344, 0.1875), (0.191, 0.1344, 0.1837), (0.1895, 0.1344, 0.1801), (0.1874, 0.1344, 0.1768), (0.1846, 0.1344, 0.1741), (0.1814, 0.1344, 0.1719), (0.1778, 0.1344, 0.1704), (0.174, 0.1344, 0.1697), (0.1701, 0.1344, 0.1697), (0.1663, 0.1344, 0.1704), (0.1627, 0.1344, 0.1719), (0.1595, 0.1344, 0.1741), (0.1567, 0.1344, 0.1768), (0.1545, 0.1344, 0.1801), (0.1531, 0.1344, 0.1837), (0.1523, 0.1344, 0.1875), (0.1523, 0.1344, 0.1914), (0.1531, 0.1344, 0.1952), (0.1545, 0.1344, 0.1988), (0.1567, 0.1344, 0.202), (0.1595, 0.1344, 0.2048), (0.1627, 0.1344, 0.2069), (0.1663, 0.1344, 0.2084), (0.1701, 0.1344, 0.2092), (0.1837, 0.1344, 0.2278), (0.176, 0.1344, 0.2293), (0.1909, 0.1344, 0.2248), (0.1975, 0.1344, 0.2204), (0.203, 0.1344, 0.2149), (0.2074, 0.1344, 0.2083), (0.2104, 0.1344, 0.2011), (0.2119, 0.1344, 0.1934), (0.2119, 0.1344, 0.1855), (0.2104, 0.1344, 0.1778), (0.2074, 0.1344, 0.1705), (0.203, 0.1344, 0.164), (0.1975, 0.1344, 0.1584), (0.1909, 0.1344, 0.1541), (0.1837, 0.1344, 0.1511), (0.176, 0.1344, 0.1495), (0.1681, 0.1344, 0.1495), (0.1604, 0.1344, 0.1511), (0.1531, 0.1344, 0.1541), (0.1466, 0.1344, 0.1584), (0.1411, 0.1344, 0.164), (0.1367, 0.1344, 0.1705), (0.1337, 0.1344, 0.1778), (0.1321, 0.1344, 0.1855), (0.1321, 0.1344, 0.1934), (0.1337, 0.1344, 0.2011), (0.1367, 0.1344, 0.2083), (0.1411, 0.1344, 0.2149), (0.1466, 0.1344, 0.2204), (0.1531, 0.1344, 0.2248), (0.1604, 0.1344, 0.2278), (0.1681, 0.1344, 0.2293), (0.1749, 0.1094, 0.1989), (0.173, 0.1094, 0.1993), (0.1767, 0.1094, 0.1982), (0.1783, 0.1094, 0.1971), (0.1797, 0.1094, 0.1957), (0.1808, 0.1094, 0.1941), (0.1815, 0.1094, 0.1923), (0.1819, 0.1094, 0.1904), (0.1819, 0.1094, 0.1885), (0.1815, 0.1094, 0.1865), (0.1808, 0.1094, 0.1848), (0.1797, 0.1094, 0.1831), (0.1783, 0.1094, 0.1818), (0.1767, 0.1094, 0.1807), (0.1749, 0.1094, 0.1799), (0.173, 0.1094, 0.1796), (0.1711, 0.1094, 0.1796), (0.1692, 0.1094, 0.1799), (0.1674, 0.1094, 0.1807), (0.1657, 0.1094, 0.1818), (0.1644, 0.1094, 0.1831), (0.1633, 0.1094, 0.1848), (0.1625, 0.1094, 0.1865), (0.1622, 0.1094, 0.1885), (0.1622, 0.1094, 0.1904), (0.1625, 0.1094, 0.1923), (0.1633, 0.1094, 0.1941), (0.1644, 0.1094, 0.1957), (0.1657, 0.1094, 0.1971), (0.1674, 0.1094, 0.1982), (0.1692, 0.1094, 0.1989), (0.1711, 0.1094, 0.1993), (0.05468, 0.05594, 0.2907), (0.07077, 0.05594, 0.3068), (0.05468, -0.08025, 0.2907), (0.07077, -0.08025, 0.3068), (0.1358, 0.1094, 0.2096), (0.1519, 0.1094, 0.2257), (0.1345, -0.1337, 0.2109), (0.1505, -0.1337, 0.227), (0.2894, 0.05594, 0.2907), (0.2733, 0.05594, 0.3068), (0.2894, -0.08025, 0.2907), (0.2733, -0.08025, 0.3068), (0.2083, 0.1094, 0.2096), (0.1922, 0.1094, 0.2257), (0.2096, -0.1337, 0.2109), (0.1935, -0.1337, 0.227), (0.05468, 0.05594, 0.08816), (0.07077, 0.05594, 0.07207), (0.05468, -0.08025, 0.08816), (0.07077, -0.08025, 0.07207), (0.1358, 0.1094, 0.1693), (0.1519, 0.1094, 0.1532), (0.1345, -0.1337, 0.1679), (0.1505, -0.1337, 0.1518), (0.2894, 0.05594, 0.08816), (0.2733, 0.05594, 0.07207), (0.2894, -0.08025, 0.08816), (0.2733, -0.08025, 0.07207), (0.2083, 0.1094, 0.1693), (0.1922, 0.1094, 0.1532), (0.2096, -0.1337, 0.1679), (0.1935, -0.1337, 0.1518), (-0.04177, -0.3415, 0.5003), (-0.04177, -0.1337, 0.5003), (-0.04016, -0.3415, 0.5084), (-0.04016, -0.1337, 0.5084), (-0.03701, -0.3415, 0.516), (-0.03701, -0.1337, 0.516), (-0.03244, -0.3415, 0.5228), (-0.03244, -0.1337, 0.5228), (-0.02662, -0.3415, 0.5286), (-0.02662, -0.1337, 0.5286), (-0.01978, -0.3415, 0.5332), (-0.01978, -0.1337, 0.5332), (-0.01218, -0.3415, 0.5364), (-0.01218, -0.1337, 0.5364), (-0.004114, -0.3415, 0.538), (-0.004114, -0.1337, 0.538), (0.004113, -0.3415, 0.538), (0.004113, -0.1337, 0.538), (0.01218, -0.3415, 0.5364), (0.01218, -0.1337, 0.5364), (0.01978, -0.3415, 0.5332), (0.01978, -0.1337, 0.5332), (0.02662, -0.3415, 0.5286), (0.02662, -0.1337, 0.5286), (0.03244, -0.3415, 0.5228), (0.03244, -0.1337, 0.5228), (0.03701, -0.3415, 0.516), (0.03701, -0.1337, 0.516), (0.04016, -0.3415, 0.5084), (0.04016, -0.1337, 0.5084), (0.04177, -0.3415, 0.5003), (0.04177, -0.1337, 0.5003), (0.04177, -0.3415, 0.4921), (0.04177, -0.1337, 0.4921), (0.04016, -0.3415, 0.484), (0.04016, -0.1337, 0.484), (0.03701, -0.3415, 0.4764), (0.03701, -0.1337, 0.4764), (0.03244, -0.3415, 0.4696), (0.03244, -0.1337, 0.4696), (0.02662, -0.3415, 0.4638), (0.02662, -0.1337, 0.4638), (0.01978, -0.3415, 0.4592), (0.01978, -0.1337, 0.4592), (0.01218, -0.3415, 0.456), (0.01218, -0.1337, 0.456), (0.004113, -0.3415, 0.4544), (0.004113, -0.1337, 0.4544), (-0.004114, -0.3415, 0.4544), (-0.004114, -0.1337, 0.4544), (-0.01218, -0.3415, 0.456), (-0.01218, -0.1337, 0.456), (-0.01978, -0.3415, 0.4592), (-0.01978, -0.1337, 0.4592), (-0.02662, -0.3415, 0.4638), (-0.02662, -0.1337, 0.4638), (-0.03244, -0.3415, 0.4696), (-0.03244, -0.1337, 0.4696), (-0.03701, -0.3415, 0.4764), (-0.03701, -0.1337, 0.4764), (-0.04016, -0.3415, 0.484), (-0.04016, -0.1337, 0.484), (-0.04177, -0.3415, 0.4921), (-0.04177, -0.1337, 0.4921), (-0.0584, -0.4019, 0.502), (-0.05615, -0.4019, 0.5132), (-0.05175, -0.4019, 0.5239), (-0.04536, -0.4019, 0.5334), (-0.03723, -0.4019, 0.5416), (-0.02766, -0.4019, 0.548), (-0.01703, -0.4019, 0.5524), (-0.005752, -0.4019, 0.5546), (0.005752, -0.4019, 0.5546), (0.01703, -0.4019, 0.5524), (0.02766, -0.4019, 0.548), (0.03723, -0.4019, 0.5416), (0.04536, -0.4019, 0.5334), (0.05175, -0.4019, 0.5239), (0.05615, -0.4019, 0.5132), (0.0584, -0.4019, 0.502), (0.0584, -0.4019, 0.4905), (0.05615, -0.4019, 0.4792), (0.05175, -0.4019, 0.4685), (0.04536, -0.4019, 0.459), (0.03723, -0.4019, 0.4508), (0.02766, -0.4019, 0.4445), (0.01703, -0.4019, 0.44), (0.005752, -0.4019, 0.4378), (-0.005752, -0.4019, 0.4378), (-0.01703, -0.4019, 0.44), (-0.02766, -0.4019, 0.4445), (-0.03723, -0.4019, 0.4508), (-0.04536, -0.4019, 0.459), (-0.05175, -0.4019, 0.4685), (-0.05615, -0.4019, 0.4792), (-0.0584, -0.4019, 0.4905), (-0.0584, -0.54, 0.502), (-0.05615, -0.54, 0.5132), (-0.05175, -0.54, 0.5239), (-0.04536, -0.54, 0.5334), (-0.03723, -0.54, 0.5416), (-0.02766, -0.54, 0.548), (-0.01703, -0.54, 0.5524), (-0.005752, -0.54, 0.5546), (0.005752, -0.54, 0.5546), (0.01703, -0.54, 0.5524), (0.02766, -0.54, 0.548), (0.03723, -0.54, 0.5416), (0.04536, -0.54, 0.5334), (0.05175, -0.54, 0.5239), (0.05615, -0.54, 0.5132), (0.0584, -0.54, 0.502), (0.0584, -0.54, 0.4905), (0.05615, -0.54, 0.4792), (0.05175, -0.54, 0.4685), (0.04536, -0.54, 0.459), (0.03723, -0.54, 0.4508), (0.02766, -0.54, 0.4445), (0.01703, -0.54, 0.44), (0.005752, -0.54, 0.4378), (-0.005752, -0.54, 0.4378), (-0.01703, -0.54, 0.44), (-0.02766, -0.54, 0.4445), (-0.03723, -0.54, 0.4508), (-0.04536, -0.54, 0.459), (-0.05175, -0.54, 0.4685), (-0.05615, -0.54, 0.4792), (-0.0584, -0.54, 0.4905), (-0.02932, -0.5918, 0.4991), (-0.0282, -0.5918, 0.5048), (-0.02599, -0.5918, 0.5101), (-0.02278, -0.5918, 0.5149), (-0.01869, -0.5918, 0.519), (-0.01389, -0.5918, 0.5222), (-0.008554, -0.5918, 0.5244), (-0.002888, -0.5918, 0.5255), (0.002888, -0.5918, 0.5255), (0.008553, -0.5918, 0.5244), (0.01389, -0.5918, 0.5222), (0.01869, -0.5918, 0.519), (0.02278, -0.5918, 0.5149), (0.02599, -0.5918, 0.5101), (0.0282, -0.5918, 0.5048), (0.02932, -0.5918, 0.4991), (0.02932, -0.5918, 0.4933), (0.0282, -0.5918, 0.4876), (0.02599, -0.5918, 0.4823), (0.02278, -0.5918, 0.4775), (0.01869, -0.5918, 0.4734), (0.01389, -0.5918, 0.4702), (0.008553, -0.5918, 0.468), (0.002888, -0.5918, 0.4669), (-0.002888, -0.5918, 0.4669), (-0.008554, -0.5918, 0.468), (-0.01389, -0.5918, 0.4702), (-0.01869, -0.5918, 0.4734), (-0.02278, -0.5918, 0.4775), (-0.02599, -0.5918, 0.4823), (-0.0282, -0.5918, 0.4876), (-0.02932, -0.5918, 0.4933), (-0.07947, -0.06437, 0.5203), (-0.08265, -0.06437, 0.5043), (-0.07324, -0.06437, 0.5353), (-0.0642, -0.06437, 0.5489), (-0.05268, -0.06437, 0.5604), (-0.03915, -0.06437, 0.5694), (-0.02411, -0.06437, 0.5757), (-0.00814, -0.06437, 0.5788), (0.00814, -0.06437, 0.5788), (0.02411, -0.06437, 0.5757), (0.03915, -0.06437, 0.5694), (0.05268, -0.06437, 0.5604), (0.06419, -0.06437, 0.5489), (0.07324, -0.06437, 0.5353), (0.07947, -0.06437, 0.5203), (0.08265, -0.06437, 0.5043), (0.08265, -0.06437, 0.4881), (0.07947, -0.06437, 0.4721), (0.07324, -0.06437, 0.4571), (0.0642, -0.06437, 0.4435), (0.05268, -0.06437, 0.432), (0.03915, -0.06437, 0.423), (0.02411, -0.06437, 0.4167), (0.00814, -0.06437, 0.4136), (-0.00814, -0.06437, 0.4136), (-0.02411, -0.06437, 0.4167), (-0.03915, -0.06437, 0.423), (-0.05268, -0.06437, 0.432), (-0.0642, -0.06437, 0.4435), (-0.07324, -0.06437, 0.4571), (-0.07947, -0.06437, 0.4721), (-0.08265, -0.06437, 0.4881), (-0.07947, 0.06437, 0.5203), (-0.08265, 0.06437, 0.5043), (-0.07324, 0.06437, 0.5353), (-0.0642, 0.06437, 0.5489), (-0.05268, 0.06437, 0.5604), (-0.03915, 0.06437, 0.5694), (-0.02411, 0.06437, 0.5757), (-0.00814, 0.06437, 0.5788), (0.00814, 0.06437, 0.5788), (0.02411, 0.06437, 0.5757), (0.03915, 0.06437, 0.5694), (0.05268, 0.06437, 0.5604), (0.06419, 0.06437, 0.5489), (0.07324, 0.06437, 0.5353), (0.07947, 0.06437, 0.5203), (0.08265, 0.06437, 0.5043), (0.08265, 0.06437, 0.4881), (0.07947, 0.06437, 0.4721), (0.07324, 0.06437, 0.4571), (0.06419, 0.06437, 0.4435), (0.05268, 0.06437, 0.432), (0.03915, 0.06437, 0.423), (0.02411, 0.06437, 0.4167), (0.00814, 0.06437, 0.4136), (-0.00814, 0.06437, 0.4136), (-0.02411, 0.06437, 0.4167), (-0.03915, 0.06437, 0.423), (-0.05268, 0.06437, 0.432), (-0.0642, 0.06437, 0.4435), (-0.07324, 0.06437, 0.4571), (-0.07947, 0.06437, 0.4721), (-0.08265, 0.06437, 0.4881), (-0.03836, 0.1094, 0.5078), (-0.03989, 0.1094, 0.5001), (-0.03535, 0.1094, 0.5151), (-0.03099, 0.1094, 0.5216), (-0.02543, 0.1094, 0.5272), (-0.0189, 0.1094, 0.5316), (-0.01164, 0.1094, 0.5346), (-0.003929, 0.1094, 0.5361), (0.003929, 0.1094, 0.5361), (0.01164, 0.1094, 0.5346), (0.0189, 0.1094, 0.5316), (0.02543, 0.1094, 0.5272), (0.03099, 0.1094, 0.5216), (0.03535, 0.1094, 0.5151), (0.03836, 0.1094, 0.5078), (0.03989, 0.1094, 0.5001), (0.03989, 0.1094, 0.4923), (0.03836, 0.1094, 0.4846), (0.03535, 0.1094, 0.4773), (0.03099, 0.1094, 0.4708), (0.02543, 0.1094, 0.4652), (0.0189, 0.1094, 0.4608), (0.01164, 0.1094, 0.4578), (0.003929, 0.1094, 0.4563), (-0.003929, 0.1094, 0.4563), (-0.01164, 0.1094, 0.4578), (-0.0189, 0.1094, 0.4608), (-0.02543, 0.1094, 0.4652), (-0.03099, 0.1094, 0.4708), (-0.03535, 0.1094, 0.4773), (-0.03836, 0.1094, 0.4846), (-0.03989, 0.1094, 0.4923), (-0.01898, 0.1344, 0.502), (-0.01974, 0.1344, 0.4981), (-0.01749, 0.1344, 0.5056), (-0.01533, 0.1344, 0.5088), (-0.01258, 0.1344, 0.5115), (-0.009349, 0.1344, 0.5137), (-0.005757, 0.1344, 0.5152), (-0.001944, 0.1344, 0.5159), (0.001944, 0.1344, 0.5159), (0.005757, 0.1344, 0.5152), (0.009349, 0.1344, 0.5137), (0.01258, 0.1344, 0.5115), (0.01533, 0.1344, 0.5088), (0.01749, 0.1344, 0.5056), (0.01898, 0.1344, 0.502), (0.01974, 0.1344, 0.4981), (0.01974, 0.1344, 0.4943), (0.01898, 0.1344, 0.4904), (0.01749, 0.1344, 0.4869), (0.01533, 0.1344, 0.4836), (0.01258, 0.1344, 0.4809), (0.009349, 0.1344, 0.4787), (0.005757, 0.1344, 0.4772), (0.001944, 0.1344, 0.4765), (-0.001944, 0.1344, 0.4765), (-0.005757, 0.1344, 0.4772), (-0.009349, 0.1344, 0.4787), (-0.01258, 0.1344, 0.4809), (-0.01533, 0.1344, 0.4836), (-0.01749, 0.1344, 0.4869), (-0.01898, 0.1344, 0.4904), (-0.01974, 0.1344, 0.4943), (-0.03836, 0.1344, 0.5078), (-0.03989, 0.1344, 0.5001), (-0.03535, 0.1344, 0.5151), (-0.03099, 0.1344, 0.5216), (-0.02543, 0.1344, 0.5272), (-0.0189, 0.1344, 0.5316), (-0.01164, 0.1344, 0.5346), (-0.003929, 0.1344, 0.5361), (0.003929, 0.1344, 0.5361), (0.01164, 0.1344, 0.5346), (0.0189, 0.1344, 0.5316), (0.02543, 0.1344, 0.5272), (0.03099, 0.1344, 0.5216), (0.03535, 0.1344, 0.5151), (0.03836, 0.1344, 0.5078), (0.03989, 0.1344, 0.5001), (0.03989, 0.1344, 0.4923), (0.03836, 0.1344, 0.4846), (0.03535, 0.1344, 0.4773), (0.03099, 0.1344, 0.4708), (0.02543, 0.1344, 0.4652), (0.0189, 0.1344, 0.4608), (0.01164, 0.1344, 0.4578), (0.003929, 0.1344, 0.4563), (-0.003929, 0.1344, 0.4563), (-0.01164, 0.1344, 0.4578), (-0.0189, 0.1344, 0.4608), (-0.02543, 0.1344, 0.4652), (-0.03099, 0.1344, 0.4708), (-0.03535, 0.1344, 0.4773), (-0.03836, 0.1344, 0.4846), (-0.03989, 0.1344, 0.4923), (-0.009489, 0.1094, 0.4991), (-0.009869, 0.1094, 0.4972), (-0.008746, 0.1094, 0.5009), (-0.007666, 0.1094, 0.5025), (-0.006291, 0.1094, 0.5039), (-0.004675, 0.1094, 0.5049), (-0.002879, 0.1094, 0.5057), (-0.0009721, 0.1094, 0.5061), (0.0009718, 0.1094, 0.5061), (0.002878, 0.1094, 0.5057), (0.004674, 0.1094, 0.5049), (0.006291, 0.1094, 0.5039), (0.007665, 0.1094, 0.5025), (0.008745, 0.1094, 0.5009), (0.009489, 0.1094, 0.4991), (0.009868, 0.1094, 0.4972), (0.009868, 0.1094, 0.4952), (0.009489, 0.1094, 0.4933), (0.008745, 0.1094, 0.4915), (0.007665, 0.1094, 0.4899), (0.006291, 0.1094, 0.4885), (0.004674, 0.1094, 0.4875), (0.002878, 0.1094, 0.4867), (0.0009718, 0.1094, 0.4863), (-0.0009721, 0.1094, 0.4863), (-0.002879, 0.1094, 0.4867), (-0.004675, 0.1094, 0.4875), (-0.006291, 0.1094, 0.4885), (-0.007666, 0.1094, 0.4899), (-0.008746, 0.1094, 0.4915), (-0.009489, 0.1094, 0.4933), (-0.009869, 0.1094, 0.4952), (-0.1013, 0.05594, 0.3788), (-0.1174, 0.05594, 0.3949), (-0.1013, -0.08025, 0.3788), (-0.1174, -0.08025, 0.3949), (-0.02017, 0.1094, 0.4599), (-0.03625, 0.1094, 0.476), (-0.02149, -0.1337, 0.4586), (-0.03758, -0.1337, 0.4747), (-0.1013, 0.05594, 0.6136), (-0.1174, 0.05594, 0.5975), (-0.1013, -0.08025, 0.6136), (-0.1174, -0.08025, 0.5975), (-0.02017, 0.1094, 0.5325), (-0.03625, 0.1094, 0.5164), (-0.02149, -0.1337, 0.5338), (-0.03758, -0.1337, 0.5177), (0.1013, 0.05594, 0.3788), (0.1174, 0.05594, 0.3949), (0.1013, -0.08025, 0.3788), (0.1174, -0.08025, 0.3949), (0.02017, 0.1094, 0.4599), (0.03625, 0.1094, 0.476), (0.02149, -0.1337, 0.4586), (0.03758, -0.1337, 0.4747), (0.1013, 0.05594, 0.6136), (0.1174, 0.05594, 0.5975), (0.1013, -0.08025, 0.6136), (0.1174, -0.08025, 0.5975), (0.02017, 0.1094, 0.5325), (0.03625, 0.1094, 0.5164), (0.02149, -0.1337, 0.5338), (0.03758, -0.1337, 0.5177)], [], [(10, 18, 28, 81), (18, 24, 28), (0, 4, 78, 80), (21, 15, 25), (67, 63, 66, 68), (2, 35, 29, 46), (10, 81, 79, 5), (29, 35, 42, 38), (45, 30, 32, 47), (32, 30, 37, 39), (34, 31, 40, 44), (76, 33, 36, 104), (3, 2, 46, 48), (48, 31, 34, 3), (3, 34, 75, 5, 79), (6, 1, 54, 53), (108, 107, 52, 51), (12, 11, 7, 8), (56, 55, 8, 7), (14, 13, 53, 54), (51, 52, 16, 17), (19, 20, 55, 56), (58, 57, 50, 49), (13, 14, 17, 16), (49, 50, 20, 19), (11, 12, 57, 58), (60, 59, 62, 61), (64, 63, 59, 60), (61, 62, 66, 65), (65, 66, 63, 64), (77, 68, 62, 84), (36, 33, 43, 41), (87, 68, 77), (44, 40, 38, 42), (4, 105, 35, 2, 78), (60, 61, 65, 64), (69, 67, 70), (80, 81, 28, 25), (10, 9, 18), (84, 62, 59, 85), (27, 23, 22, 26), (72, 82, 74, 52, 107), (86, 0, 15), (0, 80, 25, 15), (13, 16, 49, 19), (22, 23, 24, 21), (26, 22, 21, 25), (23, 27, 28, 24), (27, 26, 25, 28), (46, 29, 30, 45), (38, 40, 39, 37), (44, 42, 41, 43), (29, 38, 37, 30), (40, 31, 32, 39), (36, 41, 42, 35), (43, 33, 34, 44), (31, 48, 47, 32), (45, 47, 48, 46), (51, 17, 14, 54), (73, 83, 71, 6, 53), (7, 73, 53, 56), (73, 7, 11, 74), (1, 108, 51, 54), (53, 13, 19, 56), (55, 20, 50, 57), (12, 8, 55, 57), (58, 49, 16, 52), (69, 71, 83, 85), (74, 11, 58, 52), (66, 62, 68), (77, 84, 82, 72), (104, 36, 35, 105), (75, 34, 33, 76), (67, 59, 63), (69, 85, 59, 67), (18, 15, 21, 24), (3, 79, 78, 2), (80, 78, 79, 81), (73, 74, 82, 83), (84, 85, 83, 82), (86, 15, 18, 9), (68, 87, 70, 67), (97, 100, 101, 89), (91, 93, 86), (95, 96, 107, 109), (98, 90, 9), (87, 96, 88), (99, 70, 92), (86, 93, 98, 9), (1, 111, 100, 95, 109, 108), (97, 98, 75, 110), (99, 100, 111, 6), (100, 99, 92, 101), (94, 93, 91, 102), (88, 96, 95, 103), (103, 95, 94, 102), (93, 94, 106, 105), (104, 105, 106), (107, 108, 109), (75, 76, 110), (1, 6, 111), (70, 99, 96, 87), (104, 76, 75, 105), (90, 98, 97, 89), (107, 6, 1, 108), (107, 96, 99, 6), (75, 98, 93, 105), (94, 97, 110, 76, 104, 106), (95, 100, 97, 94), (9, 90, 92, 70), (89, 101, 92, 90), (87, 88, 91, 86), (102, 91, 88, 103), (9, 70, 87, 86), (112, 113, 115, 114), (114, 115, 117, 116), (116, 117, 119, 118), (118, 119, 121, 120), (120, 121, 123, 122), (122, 123, 125, 124), (124, 125, 127, 126), (126, 127, 129, 128), (128, 129, 131, 130), (130, 131, 133, 132), (132, 133, 135, 134), (134, 135, 137, 136), (136, 137, 139, 138), (138, 139, 141, 140), (140, 141, 143, 142), (142, 143, 145, 144), (144, 145, 147, 146), (146, 147, 149, 148), (148, 149, 151, 150), (150, 151, 153, 152), (152, 153, 155, 154), (154, 155, 157, 156), (156, 157, 159, 158), (158, 159, 161, 160), (160, 161, 163, 162), (162, 163, 165, 164), (164, 165, 167, 166), (166, 167, 169, 168), (168, 169, 171, 170), (170, 171, 173, 172), (131, 129, 280, 281), (172, 173, 175, 174), (174, 175, 113, 112), (122, 124, 182, 181), (190, 191, 223, 222), (140, 142, 191, 190), (158, 160, 200, 199), (114, 116, 178, 177), (132, 134, 187, 186), (150, 152, 196, 195), (168, 170, 205, 204), (124, 126, 183, 182), (142, 144, 192, 191), (160, 162, 201, 200), (116, 118, 179, 178), (134, 136, 188, 187), (152, 154, 197, 196), (170, 172, 206, 205), (126, 128, 184, 183), (144, 146, 193, 192), (162, 164, 202, 201), (118, 120, 180, 179), (136, 138, 189, 188), (154, 156, 198, 197), (172, 174, 207, 206), (128, 130, 185, 184), (146, 148, 194, 193), (164, 166, 203, 202), (120, 122, 181, 180), (138, 140, 190, 189), (156, 158, 199, 198), (112, 114, 177, 176), (174, 112, 176, 207), (130, 132, 186, 185), (148, 150, 195, 194), (166, 168, 204, 203), (225, 226, 258, 257), (177, 178, 210, 209), (204, 205, 237, 236), (191, 192, 224, 223), (178, 179, 211, 210), (205, 206, 238, 237), (192, 193, 225, 224), (179, 180, 212, 211), (206, 207, 239, 238), (193, 194, 226, 225), (180, 181, 213, 212), (207, 176, 208, 239), (194, 195, 227, 226), (181, 182, 214, 213), (195, 196, 228, 227), (182, 183, 215, 214), (196, 197, 229, 228), (183, 184, 216, 215), (197, 198, 230, 229), (184, 185, 217, 216), (198, 199, 231, 230), (185, 186, 218, 217), (199, 200, 232, 231), (186, 187, 219, 218), (200, 201, 233, 232), (187, 188, 220, 219), (201, 202, 234, 233), (188, 189, 221, 220), (202, 203, 235, 234), (189, 190, 222, 221), (176, 177, 209, 208), (203, 204, 236, 235), (240, 241, 242, 243, 244, 245, 246, 247, 248, 249, 250, 251, 252, 253, 254, 255, 256, 257, 258, 259, 260, 261, 262, 263, 264, 265, 266, 267, 268, 269, 270, 271), (212, 213, 245, 244), (239, 208, 240, 271), (226, 227, 259, 258), (213, 214, 246, 245), (227, 228, 260, 259), (214, 215, 247, 246), (228, 229, 261, 260), (215, 216, 248, 247), (229, 230, 262, 261), (216, 217, 249, 248), (230, 231, 263, 262), (217, 218, 250, 249), (231, 232, 264, 263), (218, 219, 251, 250), (232, 233, 265, 264), (219, 220, 252, 251), (233, 234, 266, 265), (220, 221, 253, 252), (234, 235, 267, 266), (221, 222, 254, 253), (208, 209, 241, 240), (235, 236, 268, 267), (222, 223, 255, 254), (209, 210, 242, 241), (236, 237, 269, 268), (223, 224, 256, 255), (210, 211, 243, 242), (237, 238, 270, 269), (224, 225, 257, 256), (211, 212, 244, 243), (238, 239, 271, 270), (279, 278, 310, 311), (149, 147, 289, 290), (167, 165, 298, 299), (123, 121, 276, 277), (141, 139, 285, 286), (159, 157, 294, 295), (115, 113, 273, 272), (113, 175, 303, 273), (133, 131, 281, 282), (151, 149, 290, 291), (169, 167, 299, 300), (125, 123, 277, 278), (143, 141, 286, 287), (161, 159, 295, 296), (117, 115, 272, 274), (135, 133, 282, 283), (153, 151, 291, 292), (171, 169, 300, 301), (127, 125, 278, 279), (145, 143, 287, 288), (163, 161, 296, 297), (119, 117, 274, 275), (137, 135, 283, 284), (155, 153, 292, 293), (173, 171, 301, 302), (129, 127, 279, 280), (147, 145, 288, 289), (165, 163, 297, 298), (121, 119, 275, 276), (139, 137, 284, 285), (157, 155, 293, 294), (175, 173, 302, 303), (314, 313, 345, 346), (293, 292, 324, 325), (280, 279, 311, 312), (294, 293, 325, 326), (281, 280, 312, 313), (295, 294, 326, 327), (282, 281, 313, 314), (296, 295, 327, 328), (283, 282, 314, 315), (297, 296, 328, 329), (284, 283, 315, 316), (298, 297, 329, 330), (285, 284, 316, 317), (299, 298, 330, 331), (286, 285, 317, 318), (272, 273, 305, 304), (300, 299, 331, 332), (287, 286, 318, 319), (274, 272, 304, 306), (301, 300, 332, 333), (288, 287, 319, 320), (275, 274, 306, 307), (302, 301, 333, 334), (289, 288, 320, 321), (276, 275, 307, 308), (303, 302, 334, 335), (290, 289, 321, 322), (277, 276, 308, 309), (273, 303, 335, 305), (291, 290, 322, 323), (278, 277, 309, 310), (292, 291, 323, 324), (349, 348, 412, 413), (328, 327, 359, 360), (315, 314, 346, 347), (329, 328, 360, 361), (316, 315, 347, 348), (330, 329, 361, 362), (317, 316, 348, 349), (331, 330, 362, 363), (318, 317, 349, 350), (304, 305, 337, 336), (332, 331, 363, 364), (319, 318, 350, 351), (306, 304, 336, 338), (333, 332, 364, 365), (320, 319, 351, 352), (307, 306, 338, 339), (334, 333, 365, 366), (321, 320, 352, 353), (308, 307, 339, 340), (335, 334, 366, 367), (322, 321, 353, 354), (309, 308, 340, 341), (305, 335, 367, 337), (323, 322, 354, 355), (310, 309, 341, 342), (324, 323, 355, 356), (311, 310, 342, 343), (325, 324, 356, 357), (312, 311, 343, 344), (326, 325, 357, 358), (313, 312, 344, 345), (327, 326, 358, 359), (387, 386, 450, 451), (363, 362, 426, 427), (350, 349, 413, 414), (336, 337, 401, 400), (364, 363, 427, 428), (351, 350, 414, 415), (338, 336, 400, 402), (365, 364, 428, 429), (352, 351, 415, 416), (339, 338, 402, 403), (366, 365, 429, 430), (353, 352, 416, 417), (340, 339, 403, 404), (367, 366, 430, 431), (354, 353, 417, 418), (341, 340, 404, 405), (337, 367, 431, 401), (355, 354, 418, 419), (342, 341, 405, 406), (356, 355, 419, 420), (343, 342, 406, 407), (357, 356, 420, 421), (344, 343, 407, 408), (358, 357, 421, 422), (345, 344, 408, 409), (359, 358, 422, 423), (346, 345, 409, 410), (360, 359, 423, 424), (347, 346, 410, 411), (361, 360, 424, 425), (348, 347, 411, 412), (362, 361, 425, 426), (369, 368, 400, 401), (368, 370, 402, 400), (370, 371, 403, 402), (371, 372, 404, 403), (372, 373, 405, 404), (373, 374, 406, 405), (374, 375, 407, 406), (375, 376, 408, 407), (376, 377, 409, 408), (377, 378, 410, 409), (378, 379, 411, 410), (379, 380, 412, 411), (380, 381, 413, 412), (381, 382, 414, 413), (382, 383, 415, 414), (383, 384, 416, 415), (384, 385, 417, 416), (385, 386, 418, 417), (386, 387, 419, 418), (387, 388, 420, 419), (388, 389, 421, 420), (389, 390, 422, 421), (390, 391, 423, 422), (391, 392, 424, 423), (392, 393, 425, 424), (393, 394, 426, 425), (394, 395, 427, 426), (395, 396, 428, 427), (396, 397, 429, 428), (397, 398, 430, 429), (398, 399, 431, 430), (399, 369, 401, 431), (432, 433, 463, 462, 461, 460, 459, 458, 457, 456, 455, 454, 453, 452, 451, 450, 449, 448, 447, 446, 445, 444, 443, 442, 441, 440, 439, 438, 437, 436, 435, 434), (374, 373, 437, 438), (388, 387, 451, 452), (375, 374, 438, 439), (389, 388, 452, 453), (376, 375, 439, 440), (390, 389, 453, 454), (377, 376, 440, 441), (391, 390, 454, 455), (378, 377, 441, 442), (392, 391, 455, 456), (379, 378, 442, 443), (393, 392, 456, 457), (380, 379, 443, 444), (394, 393, 457, 458), (381, 380, 444, 445), (395, 394, 458, 459), (382, 381, 445, 446), (368, 369, 433, 432), (396, 395, 459, 460), (383, 382, 446, 447), (370, 368, 432, 434), (397, 396, 460, 461), (384, 383, 447, 448), (371, 370, 434, 435), (398, 397, 461, 462), (385, 384, 448, 449), (372, 371, 435, 436), (399, 398, 462, 463), (386, 385, 449, 450), (373, 372, 436, 437), (369, 399, 463, 433), (464, 465, 467, 466), (466, 467, 471, 470), (470, 471, 469, 468), (468, 469, 465, 464), (466, 470, 468, 464), (471, 467, 465, 469), (472, 474, 475, 473), (474, 478, 479, 475), (478, 476, 477, 479), (476, 472, 473, 477), (474, 472, 476, 478), (479, 477, 473, 475), (480, 482, 483, 481), (482, 486, 487, 483), (486, 484, 485, 487), (484, 480, 481, 485), (482, 480, 484, 486), (487, 485, 481, 483), (488, 489, 491, 490), (490, 491, 495, 494), (494, 495, 493, 492), (492, 493, 489, 488), (490, 494, 492, 488), (495, 491, 489, 493), (496, 498, 499, 497), (498, 500, 501, 499), (500, 502, 503, 501), (502, 504, 505, 503), (504, 506, 507, 505), (506, 508, 509, 507), (508, 510, 511, 509), (510, 512, 513, 511), (512, 514, 515, 513), (514, 516, 517, 515), (516, 518, 519, 517), (518, 520, 521, 519), (520, 522, 523, 521), (522, 524, 525, 523), (524, 526, 527, 525), (526, 528, 529, 527), (528, 530, 531, 529), (530, 532, 533, 531), (532, 534, 535, 533), (534, 536, 537, 535), (536, 538, 539, 537), (538, 540, 541, 539), (540, 542, 543, 541), (542, 544, 545, 543), (544, 546, 547, 545), (546, 548, 549, 547), (548, 550, 551, 549), (550, 552, 553, 551), (552, 554, 555, 553), (554, 556, 557, 555), (515, 665, 664, 513), (556, 558, 559, 557), (558, 496, 497, 559), (506, 565, 566, 508), (574, 606, 607, 575), (524, 574, 575, 526), (542, 583, 584, 544), (498, 561, 562, 500), (516, 570, 571, 518), (534, 579, 580, 536), (552, 588, 589, 554), (508, 566, 567, 510), (526, 575, 576, 528), (544, 584, 585, 546), (500, 562, 563, 502), (518, 571, 572, 520), (536, 580, 581, 538), (554, 589, 590, 556), (510, 567, 568, 512), (528, 576, 577, 530), (546, 585, 586, 548), (502, 563, 564, 504), (520, 572, 573, 522), (538, 581, 582, 540), (556, 590, 591, 558), (512, 568, 569, 514), (530, 577, 578, 532), (548, 586, 587, 550), (504, 564, 565, 506), (522, 573, 574, 524), (540, 582, 583, 542), (496, 560, 561, 498), (558, 591, 560, 496), (514, 569, 570, 516), (532, 578, 579, 534), (550, 587, 588, 552), (609, 641, 642, 610), (561, 593, 594, 562), (588, 620, 621, 589), (575, 607, 608, 576), (562, 594, 595, 563), (589, 621, 622, 590), (576, 608, 609, 577), (563, 595, 596, 564), (590, 622, 623, 591), (577, 609, 610, 578), (564, 596, 597, 565), (591, 623, 592, 560), (578, 610, 611, 579), (565, 597, 598, 566), (579, 611, 612, 580), (566, 598, 599, 567), (580, 612, 613, 581), (567, 599, 600, 568), (581, 613, 614, 582), (568, 600, 601, 569), (582, 614, 615, 583), (569, 601, 602, 570), (583, 615, 616, 584), (570, 602, 603, 571), (584, 616, 617, 585), (571, 603, 604, 572), (585, 617, 618, 586), (572, 604, 605, 573), (586, 618, 619, 587), (573, 605, 606, 574), (560, 592, 593, 561), (587, 619, 620, 588), (624, 655, 654, 653, 652, 651, 650, 649, 648, 647, 646, 645, 644, 643, 642, 641, 640, 639, 638, 637, 636, 635, 634, 633, 632, 631, 630, 629, 628, 627, 626, 625), (596, 628, 629, 597), (623, 655, 624, 592), (610, 642, 643, 611), (597, 629, 630, 598), (611, 643, 644, 612), (598, 630, 631, 599), (612, 644, 645, 613), (599, 631, 632, 600), (613, 645, 646, 614), (600, 632, 633, 601), (614, 646, 647, 615), (601, 633, 634, 602), (615, 647, 648, 616), (602, 634, 635, 603), (616, 648, 649, 617), (603, 635, 636, 604), (617, 649, 650, 618), (604, 636, 637, 605), (618, 650, 651, 619), (605, 637, 638, 606), (592, 624, 625, 593), (619, 651, 652, 620), (606, 638, 639, 607), (593, 625, 626, 594), (620, 652, 653, 621), (607, 639, 640, 608), (594, 626, 627, 595), (621, 653, 654, 622), (608, 640, 641, 609), (595, 627, 628, 596), (622, 654, 655, 623), (663, 695, 694, 662), (533, 674, 673, 531), (551, 683, 682, 549), (507, 661, 660, 505), (525, 670, 669, 523), (543, 679, 678, 541), (499, 656, 657, 497), (497, 657, 687, 559), (517, 666, 665, 515), (535, 675, 674, 533), (553, 684, 683, 551), (509, 662, 661, 507), (527, 671, 670, 525), (545, 680, 679, 543), (501, 658, 656, 499), (519, 667, 666, 517), (537, 676, 675, 535), (555, 685, 684, 553), (511, 663, 662, 509), (529, 672, 671, 527), (547, 681, 680, 545), (503, 659, 658, 501), (521, 668, 667, 519), (539, 677, 676, 537), (557, 686, 685, 555), (513, 664, 663, 511), (531, 673, 672, 529), (549, 682, 681, 547), (505, 660, 659, 503), (523, 669, 668, 521), (541, 678, 677, 539), (559, 687, 686, 557), (698, 730, 729, 697), (677, 709, 708, 676), (664, 696, 695, 663), (678, 710, 709, 677), (665, 697, 696, 664), (679, 711, 710, 678), (666, 698, 697, 665), (680, 712, 711, 679), (667, 699, 698, 666), (681, 713, 712, 680), (668, 700, 699, 667), (682, 714, 713, 681), (669, 701, 700, 668), (683, 715, 714, 682), (670, 702, 701, 669), (656, 688, 689, 657), (684, 716, 715, 683), (671, 703, 702, 670), (658, 690, 688, 656), (685, 717, 716, 684), (672, 704, 703, 671), (659, 691, 690, 658), (686, 718, 717, 685), (673, 705, 704, 672), (660, 692, 691, 659), (687, 719, 718, 686), (674, 706, 705, 673), (661, 693, 692, 660), (657, 689, 719, 687), (675, 707, 706, 674), (662, 694, 693, 661), (676, 708, 707, 675), (733, 797, 796, 732), (712, 744, 743, 711), (699, 731, 730, 698), (713, 745, 744, 712), (700, 732, 731, 699), (714, 746, 745, 713), (701, 733, 732, 700), (715, 747, 746, 714), (702, 734, 733, 701), (688, 720, 721, 689), (716, 748, 747, 715), (703, 735, 734, 702), (690, 722, 720, 688), (717, 749, 748, 716), (704, 736, 735, 703), (691, 723, 722, 690), (718, 750, 749, 717), (705, 737, 736, 704), (692, 724, 723, 691), (719, 751, 750, 718), (706, 738, 737, 705), (693, 725, 724, 692), (689, 721, 751, 719), (707, 739, 738, 706), (694, 726, 725, 693), (708, 740, 739, 707), (695, 727, 726, 694), (709, 741, 740, 708), (696, 728, 727, 695), (710, 742, 741, 709), (697, 729, 728, 696), (711, 743, 742, 710), (771, 835, 834, 770), (747, 811, 810, 746), (734, 798, 797, 733), (720, 784, 785, 721), (748, 812, 811, 747), (735, 799, 798, 734), (722, 786, 784, 720), (749, 813, 812, 748), (736, 800, 799, 735), (723, 787, 786, 722), (750, 814, 813, 749), (737, 801, 800, 736), (724, 788, 787, 723), (751, 815, 814, 750), (738, 802, 801, 737), (725, 789, 788, 724), (721, 785, 815, 751), (739, 803, 802, 738), (726, 790, 789, 725), (740, 804, 803, 739), (727, 791, 790, 726), (741, 805, 804, 740), (728, 792, 791, 727), (742, 806, 805, 741), (729, 793, 792, 728), (743, 807, 806, 742), (730, 794, 793, 729), (744, 808, 807, 743), (731, 795, 794, 730), (745, 809, 808, 744), (732, 796, 795, 731), (746, 810, 809, 745), (753, 785, 784, 752), (752, 784, 786, 754), (754, 786, 787, 755), (755, 787, 788, 756), (756, 788, 789, 757), (757, 789, 790, 758), (758, 790, 791, 759), (759, 791, 792, 760), (760, 792, 793, 761), (761, 793, 794, 762), (762, 794, 795, 763), (763, 795, 796, 764), (764, 796, 797, 765), (765, 797, 798, 766), (766, 798, 799, 767), (767, 799, 800, 768), (768, 800, 801, 769), (769, 801, 802, 770), (770, 802, 803, 771), (771, 803, 804, 772), (772, 804, 805, 773), (773, 805, 806, 774), (774, 806, 807, 775), (775, 807, 808, 776), (776, 808, 809, 777), (777, 809, 810, 778), (778, 810, 811, 779), (779, 811, 812, 780), (780, 812, 813, 781), (781, 813, 814, 782), (782, 814, 815, 783), (783, 815, 785, 753), (816, 818, 819, 820, 821, 822, 823, 824, 825, 826, 827, 828, 829, 830, 831, 832, 833, 834, 835, 836, 837, 838, 839, 840, 841, 842, 843, 844, 845, 846, 847, 817), (758, 822, 821, 757), (772, 836, 835, 771), (759, 823, 822, 758), (773, 837, 836, 772), (760, 824, 823, 759), (774, 838, 837, 773), (761, 825, 824, 760), (775, 839, 838, 774), (762, 826, 825, 761), (776, 840, 839, 775), (763, 827, 826, 762), (777, 841, 840, 776), (764, 828, 827, 763), (778, 842, 841, 777), (765, 829, 828, 764), (779, 843, 842, 778), (766, 830, 829, 765), (752, 816, 817, 753), (780, 844, 843, 779), (767, 831, 830, 766), (754, 818, 816, 752), (781, 845, 844, 780), (768, 832, 831, 767), (755, 819, 818, 754), (782, 846, 845, 781), (769, 833, 832, 768), (756, 820, 819, 755), (783, 847, 846, 782), (770, 834, 833, 769), (757, 821, 820, 756), (753, 817, 847, 783), (848, 850, 851, 849), (850, 854, 855, 851), (854, 852, 853, 855), (852, 848, 849, 853), (850, 848, 852, 854), (855, 853, 849, 851), (856, 857, 859, 858), (858, 859, 863, 862), (862, 863, 861, 860), (860, 861, 857, 856), (858, 862, 860, 856), (863, 859, 857, 861), (864, 865, 867, 866), (866, 867, 871, 870), (870, 871, 869, 868), (868, 869, 865, 864), (866, 870, 868, 864), (871, 867, 865, 869), (872, 874, 875, 873), (874, 878, 879, 875), (878, 876, 877, 879), (876, 872, 873, 877), (874, 872, 876, 878), (879, 877, 873, 875), (880, 882, 883, 881), (882, 884, 885, 883), (884, 886, 887, 885), (886, 888, 889, 887), (888, 890, 891, 889), (890, 892, 893, 891), (892, 894, 895, 893), (894, 896, 897, 895), (896, 898, 899, 897), (898, 900, 901, 899), (900, 902, 903, 901), (902, 904, 905, 903), (904, 906, 907, 905), (906, 908, 909, 907), (908, 910, 911, 909), (910, 912, 913, 911), (912, 914, 915, 913), (914, 916, 917, 915), (916, 918, 919, 917), (918, 920, 921, 919), (920, 922, 923, 921), (922, 924, 925, 923), (924, 926, 927, 925), (926, 928, 929, 927), (928, 930, 931, 929), (930, 932, 933, 931), (932, 934, 935, 933), (934, 936, 937, 935), (936, 938, 939, 937), (938, 940, 941, 939), (899, 1049, 1048, 897), (940, 942, 943, 941), (942, 880, 881, 943), (890, 949, 950, 892), (958, 990, 991, 959), (908, 958, 959, 910), (926, 967, 968, 928), (882, 945, 946, 884), (900, 954, 955, 902), (918, 963, 964, 920), (936, 972, 973, 938), (892, 950, 951, 894), (910, 959, 960, 912), (928, 968, 969, 930), (884, 946, 947, 886), (902, 955, 956, 904), (920, 964, 965, 922), (938, 973, 974, 940), (894, 951, 952, 896), (912, 960, 961, 914), (930, 969, 970, 932), (886, 947, 948, 888), (904, 956, 957, 906), (922, 965, 966, 924), (940, 974, 975, 942), (896, 952, 953, 898), (914, 961, 962, 916), (932, 970, 971, 934), (888, 948, 949, 890), (906, 957, 958, 908), (924, 966, 967, 926), (880, 944, 945, 882), (942, 975, 944, 880), (898, 953, 954, 900), (916, 962, 963, 918), (934, 971, 972, 936), (993, 1025, 1026, 994), (945, 977, 978, 946), (972, 1004, 1005, 973), (959, 991, 992, 960), (946, 978, 979, 947), (973, 1005, 1006, 974), (960, 992, 993, 961), (947, 979, 980, 948), (974, 1006, 1007, 975), (961, 993, 994, 962), (948, 980, 981, 949), (975, 1007, 976, 944), (962, 994, 995, 963), (949, 981, 982, 950), (963, 995, 996, 964), (950, 982, 983, 951), (964, 996, 997, 965), (951, 983, 984, 952), (965, 997, 998, 966), (952, 984, 985, 953), (966, 998, 999, 967), (953, 985, 986, 954), (967, 999, 1000, 968), (954, 986, 987, 955), (968, 1000, 1001, 969), (955, 987, 988, 956), (969, 1001, 1002, 970), (956, 988, 989, 957), (970, 1002, 1003, 971), (957, 989, 990, 958), (944, 976, 977, 945), (971, 1003, 1004, 972), (1008, 1039, 1038, 1037, 1036, 1035, 1034, 1033, 1032, 1031, 1030, 1029, 1028, 1027, 1026, 1025, 1024, 1023, 1022, 1021, 1020, 1019, 1018, 1017, 1016, 1015, 1014, 1013, 1012, 1011, 1010, 1009), (980, 1012, 1013, 981), (1007, 1039, 1008, 976), (994, 1026, 1027, 995), (981, 1013, 1014, 982), (995, 1027, 1028, 996), (982, 1014, 1015, 983), (996, 1028, 1029, 997), (983, 1015, 1016, 984), (997, 1029, 1030, 998), (984, 1016, 1017, 985), (998, 1030, 1031, 999), (985, 1017, 1018, 986), (999, 1031, 1032, 1000), (986, 1018, 1019, 987), (1000, 1032, 1033, 1001), (987, 1019, 1020, 988), (1001, 1033, 1034, 1002), (988, 1020, 1021, 989), (1002, 1034, 1035, 1003), (989, 1021, 1022, 990), (976, 1008, 1009, 977), (1003, 1035, 1036, 1004), (990, 1022, 1023, 991), (977, 1009, 1010, 978), (1004, 1036, 1037, 1005), (991, 1023, 1024, 992), (978, 1010, 1011, 979), (1005, 1037, 1038, 1006), (992, 1024, 1025, 993), (979, 1011, 1012, 980), (1006, 1038, 1039, 1007), (1047, 1079, 1078, 1046), (917, 1058, 1057, 915), (935, 1067, 1066, 933), (891, 1045, 1044, 889), (909, 1054, 1053, 907), (927, 1063, 1062, 925), (883, 1040, 1041, 881), (881, 1041, 1071, 943), (901, 1050, 1049, 899), (919, 1059, 1058, 917), (937, 1068, 1067, 935), (893, 1046, 1045, 891), (911, 1055, 1054, 909), (929, 1064, 1063, 927), (885, 1042, 1040, 883), (903, 1051, 1050, 901), (921, 1060, 1059, 919), (939, 1069, 1068, 937), (895, 1047, 1046, 893), (913, 1056, 1055, 911), (931, 1065, 1064, 929), (887, 1043, 1042, 885), (905, 1052, 1051, 903), (923, 1061, 1060, 921), (941, 1070, 1069, 939), (897, 1048, 1047, 895), (915, 1057, 1056, 913), (933, 1066, 1065, 931), (889, 1044, 1043, 887), (907, 1053, 1052, 905), (925, 1062, 1061, 923), (943, 1071, 1070, 941), (1082, 1114, 1113, 1081), (1061, 1093, 1092, 1060), (1048, 1080, 1079, 1047), (1062, 1094, 1093, 1061), (1049, 1081, 1080, 1048), (1063, 1095, 1094, 1062), (1050, 1082, 1081, 1049), (1064, 1096, 1095, 1063), (1051, 1083, 1082, 1050), (1065, 1097, 1096, 1064), (1052, 1084, 1083, 1051), (1066, 1098, 1097, 1065), (1053, 1085, 1084, 1052), (1067, 1099, 1098, 1066), (1054, 1086, 1085, 1053), (1040, 1072, 1073, 1041), (1068, 1100, 1099, 1067), (1055, 1087, 1086, 1054), (1042, 1074, 1072, 1040), (1069, 1101, 1100, 1068), (1056, 1088, 1087, 1055), (1043, 1075, 1074, 1042), (1070, 1102, 1101, 1069), (1057, 1089, 1088, 1056), (1044, 1076, 1075, 1043), (1071, 1103, 1102, 1070), (1058, 1090, 1089, 1057), (1045, 1077, 1076, 1044), (1041, 1073, 1103, 1071), (1059, 1091, 1090, 1058), (1046, 1078, 1077, 1045), (1060, 1092, 1091, 1059), (1117, 1181, 1180, 1116), (1096, 1128, 1127, 1095), (1083, 1115, 1114, 1082), (1097, 1129, 1128, 1096), (1084, 1116, 1115, 1083), (1098, 1130, 1129, 1097), (1085, 1117, 1116, 1084), (1099, 1131, 1130, 1098), (1086, 1118, 1117, 1085), (1072, 1104, 1105, 1073), (1100, 1132, 1131, 1099), (1087, 1119, 1118, 1086), (1074, 1106, 1104, 1072), (1101, 1133, 1132, 1100), (1088, 1120, 1119, 1087), (1075, 1107, 1106, 1074), (1102, 1134, 1133, 1101), (1089, 1121, 1120, 1088), (1076, 1108, 1107, 1075), (1103, 1135, 1134, 1102), (1090, 1122, 1121, 1089), (1077, 1109, 1108, 1076), (1073, 1105, 1135, 1103), (1091, 1123, 1122, 1090), (1078, 1110, 1109, 1077), (1092, 1124, 1123, 1091), (1079, 1111, 1110, 1078), (1093, 1125, 1124, 1092), (1080, 1112, 1111, 1079), (1094, 1126, 1125, 1093), (1081, 1113, 1112, 1080), (1095, 1127, 1126, 1094), (1155, 1219, 1218, 1154), (1131, 1195, 1194, 1130), (1118, 1182, 1181, 1117), (1104, 1168, 1169, 1105), (1132, 1196, 1195, 1131), (1119, 1183, 1182, 1118), (1106, 1170, 1168, 1104), (1133, 1197, 1196, 1132), (1120, 1184, 1183, 1119), (1107, 1171, 1170, 1106), (1134, 1198, 1197, 1133), (1121, 1185, 1184, 1120), (1108, 1172, 1171, 1107), (1135, 1199, 1198, 1134), (1122, 1186, 1185, 1121), (1109, 1173, 1172, 1108), (1105, 1169, 1199, 1135), (1123, 1187, 1186, 1122), (1110, 1174, 1173, 1109), (1124, 1188, 1187, 1123), (1111, 1175, 1174, 1110), (1125, 1189, 1188, 1124), (1112, 1176, 1175, 1111), (1126, 1190, 1189, 1125), (1113, 1177, 1176, 1112), (1127, 1191, 1190, 1126), (1114, 1178, 1177, 1113), (1128, 1192, 1191, 1127), (1115, 1179, 1178, 1114), (1129, 1193, 1192, 1128), (1116, 1180, 1179, 1115), (1130, 1194, 1193, 1129), (1137, 1169, 1168, 1136), (1136, 1168, 1170, 1138), (1138, 1170, 1171, 1139), (1139, 1171, 1172, 1140), (1140, 1172, 1173, 1141), (1141, 1173, 1174, 1142), (1142, 1174, 1175, 1143), (1143, 1175, 1176, 1144), (1144, 1176, 1177, 1145), (1145, 1177, 1178, 1146), (1146, 1178, 1179, 1147), (1147, 1179, 1180, 1148), (1148, 1180, 1181, 1149), (1149, 1181, 1182, 1150), (1150, 1182, 1183, 1151), (1151, 1183, 1184, 1152), (1152, 1184, 1185, 1153), (1153, 1185, 1186, 1154), (1154, 1186, 1187, 1155), (1155, 1187, 1188, 1156), (1156, 1188, 1189, 1157), (1157, 1189, 1190, 1158), (1158, 1190, 1191, 1159), (1159, 1191, 1192, 1160), (1160, 1192, 1193, 1161), (1161, 1193, 1194, 1162), (1162, 1194, 1195, 1163), (1163, 1195, 1196, 1164), (1164, 1196, 1197, 1165), (1165, 1197, 1198, 1166), (1166, 1198, 1199, 1167), (1167, 1199, 1169, 1137), (1200, 1202, 1203, 1204, 1205, 1206, 1207, 1208, 1209, 1210, 1211, 1212, 1213, 1214, 1215, 1216, 1217, 1218, 1219, 1220, 1221, 1222, 1223, 1224, 1225, 1226, 1227, 1228, 1229, 1230, 1231, 1201), (1142, 1206, 1205, 1141), (1156, 1220, 1219, 1155), (1143, 1207, 1206, 1142), (1157, 1221, 1220, 1156), (1144, 1208, 1207, 1143), (1158, 1222, 1221, 1157), (1145, 1209, 1208, 1144), (1159, 1223, 1222, 1158), (1146, 1210, 1209, 1145), (1160, 1224, 1223, 1159), (1147, 1211, 1210, 1146), (1161, 1225, 1224, 1160), (1148, 1212, 1211, 1147), (1162, 1226, 1225, 1161), (1149, 1213, 1212, 1148), (1163, 1227, 1226, 1162), (1150, 1214, 1213, 1149), (1136, 1200, 1201, 1137), (1164, 1228, 1227, 1163), (1151, 1215, 1214, 1150), (1138, 1202, 1200, 1136), (1165, 1229, 1228, 1164), (1152, 1216, 1215, 1151), (1139, 1203, 1202, 1138), (1166, 1230, 1229, 1165), (1153, 1217, 1216, 1152), (1140, 1204, 1203, 1139), (1167, 1231, 1230, 1166), (1154, 1218, 1217, 1153), (1141, 1205, 1204, 1140), (1137, 1201, 1231, 1167), (1232, 1234, 1235, 1233), (1234, 1238, 1239, 1235), (1238, 1236, 1237, 1239), (1236, 1232, 1233, 1237), (1234, 1232, 1236, 1238), (1239, 1237, 1233, 1235), (1240, 1241, 1243, 1242), (1242, 1243, 1247, 1246), (1246, 1247, 1245, 1244), (1244, 1245, 1241, 1240), (1242, 1246, 1244, 1240), (1247, 1243, 1241, 1245), (1248, 1249, 1251, 1250), (1250, 1251, 1255, 1254), (1254, 1255, 1253, 1252), (1252, 1253, 1249, 1248), (1250, 1254, 1252, 1248), (1255, 1251, 1249, 1253), (1256, 1258, 1259, 1257), (1258, 1262, 1263, 1259), (1262, 1260, 1261, 1263), (1260, 1256, 1257, 1261), (1258, 1256, 1260, 1262), (1263, 1261, 1257, 1259)])
me_plane_001.polygons.foreach_set('use_smooth', [0, 0, 0, 0, 0, 0, 0, 0, 0, 0, 0, 0, 0, 0, 0, 0, 0, 0, 0, 0, 0, 0, 0, 0, 0, 0, 0, 0, 0, 0, 0, 0, 0, 0, 0, 0, 0, 0, 0, 0, 0, 0, 0, 0, 0, 0, 0, 0, 0, 0, 0, 0, 0, 0, 0, 0, 0, 0, 0, 0, 0, 0, 0, 0, 0, 0, 0, 0, 0, 0, 0, 0, 0, 0, 0, 0, 0, 0, 0, 0, 0, 0, 0, 0, 0, 0, 0, 0, 0, 0, 0, 0, 0, 0, 0, 0, 0, 0, 0, 0, 0, 0, 0, 0, 0, 0, 0, 0, 0, 0, 0, 0, 0, 0, 1, 1, 1, 1, 1, 1, 1, 1, 1, 1, 1, 1, 1, 1, 1, 1, 1, 1, 1, 1, 1, 1, 1, 1, 1, 1, 1, 1, 1, 1, 1, 1, 1, 1, 1, 1, 1, 1, 1, 1, 1, 1, 1, 1, 1, 1, 1, 1, 1, 1, 1, 1, 1, 1, 1, 1, 1, 1, 1, 1, 1, 1, 1, 1, 1, 1, 1, 1, 1, 1, 1, 1, 1, 1, 1, 1, 1, 1, 1, 1, 1, 1, 1, 1, 1, 1, 1, 1, 1, 1, 1, 1, 1, 1, 1, 1, 1, 1, 1, 1, 1, 1, 1, 1, 1, 1, 1, 1, 1, 1, 1, 1, 1, 1, 1, 1, 1, 1, 1, 1, 1, 1, 1, 1, 1, 1, 1, 1, 1, 1, 1, 1, 1, 1, 1, 1, 1, 1, 1, 1, 1, 1, 1, 1, 1, 1, 1, 1, 1, 1, 1, 1, 1, 1, 1, 1, 1, 1, 1, 1, 1, 1, 1, 1, 1, 1, 1, 1, 1, 1, 1, 1, 1, 1, 1, 1, 1, 1, 1, 1, 1, 1, 1, 1, 1, 1, 1, 1, 1, 1, 1, 1, 1, 1, 1, 1, 1, 1, 1, 1, 1, 1, 1, 1, 1, 1, 1, 1, 1, 1, 1, 1, 1, 1, 1, 1, 1, 1, 1, 1, 1, 1, 1, 1, 1, 1, 1, 1, 1, 1, 1, 1, 1, 1, 1, 1, 1, 1, 1, 1, 1, 1, 1, 1, 1, 1, 1, 1, 1, 1, 1, 1, 1, 1, 1, 1, 1, 1, 1, 1, 1, 1, 1, 1, 1, 1, 1, 1, 1, 1, 1, 1, 1, 1, 1, 1, 1, 1, 1, 1, 1, 1, 1, 1, 1, 1, 1, 1, 1, 1, 1, 1, 1, 1, 1, 1, 1, 1, 1, 1, 1, 1, 1, 1, 1, 1, 1, 1, 1, 1, 1, 1, 1, 1, 1, 1, 1, 1, 1, 1, 1, 1, 0, 0, 0, 0, 0, 0, 0, 0, 0, 0, 0, 0, 0, 0, 0, 0, 0, 0, 0, 0, 0, 0, 0, 0, 1, 1, 1, 1, 1, 1, 1, 1, 1, 1, 1, 1, 1, 1, 1, 1, 1, 1, 1, 1, 1, 1, 1, 1, 1, 1, 1, 1, 1, 1, 1, 1, 1, 1, 1, 1, 1, 1, 1, 1, 1, 1, 1, 1, 1, 1, 1, 1, 1, 1, 1, 1, 1, 1, 1, 1, 1, 1, 1, 1, 1, 1, 1, 1, 1, 1, 1, 1, 1, 1, 1, 1, 1, 1, 1, 1, 1, 1, 1, 1, 1, 1, 1, 1, 1, 1, 1, 1, 1, 1, 1, 1, 1, 1, 1, 1, 1, 1, 1, 1, 1, 1, 1, 1, 1, 1, 1, 1, 1, 1, 1, 1, 1, 1, 1, 1, 1, 1, 1, 1, 1, 1, 1, 1, 1, 1, 1, 1, 1, 1, 1, 1, 1, 1, 1, 1, 1, 1, 1, 1, 1, 1, 1, 1, 1, 1, 1, 1, 1, 1, 1, 1, 1, 1, 1, 1, 1, 1, 1, 1, 1, 1, 1, 1, 1, 1, 1, 1, 1, 1, 1, 1, 1, 1, 1, 1, 1, 1, 1, 1, 1, 1, 1, 1, 1, 1, 1, 1, 1, 1, 1, 1, 1, 1, 1, 1, 1, 1, 1, 1, 1, 1, 1, 1, 1, 1, 1, 1, 1, 1, 1, 1, 1, 1, 1, 1, 1, 1, 1, 1, 1, 1, 1, 1, 1, 1, 1, 1, 1, 1, 1, 1, 1, 1, 1, 1, 1, 1, 1, 1, 1, 1, 1, 1, 1, 1, 1, 1, 1, 1, 1, 1, 1, 1, 1, 1, 1, 1, 1, 1, 1, 1, 1, 1, 1, 1, 1, 1, 1, 1, 1, 1, 1, 1, 1, 1, 1, 1, 1, 1, 1, 1, 1, 1, 1, 1, 1, 1, 1, 1, 1, 1, 1, 1, 1, 1, 1, 1, 1, 1, 1, 1, 1, 1, 1, 1, 1, 1, 1, 1, 1, 1, 1, 1, 1, 1, 1, 1, 1, 1, 1, 1, 0, 0, 0, 0, 0, 0, 0, 0, 0, 0, 0, 0, 0, 0, 0, 0, 0, 0, 0, 0, 0, 0, 0, 0, 1, 1, 1, 1, 1, 1, 1, 1, 1, 1, 1, 1, 1, 1, 1, 1, 1, 1, 1, 1, 1, 1, 1, 1, 1, 1, 1, 1, 1, 1, 1, 1, 1, 1, 1, 1, 1, 1, 1, 1, 1, 1, 1, 1, 1, 1, 1, 1, 1, 1, 1, 1, 1, 1, 1, 1, 1, 1, 1, 1, 1, 1, 1, 1, 1, 1, 1, 1, 1, 1, 1, 1, 1, 1, 1, 1, 1, 1, 1, 1, 1, 1, 1, 1, 1, 1, 1, 1, 1, 1, 1, 1, 1, 1, 1, 1, 1, 1, 1, 1, 1, 1, 1, 1, 1, 1, 1, 1, 1, 1, 1, 1, 1, 1, 1, 1, 1, 1, 1, 1, 1, 1, 1, 1, 1, 1, 1, 1, 1, 1, 1, 1, 1, 1, 1, 1, 1, 1, 1, 1, 1, 1, 1, 1, 1, 1, 1, 1, 1, 1, 1, 1, 1, 1, 1, 1, 1, 1, 1, 1, 1, 1, 1, 1, 1, 1, 1, 1, 1, 1, 1, 1, 1, 1, 1, 1, 1, 1, 1, 1, 1, 1, 1, 1, 1, 1, 1, 1, 1, 1, 1, 1, 1, 1, 1, 1, 1, 1, 1, 1, 1, 1, 1, 1, 1, 1, 1, 1, 1, 1, 1, 1, 1, 1, 1, 1, 1, 1, 1, 1, 1, 1, 1, 1, 1, 1, 1, 1, 1, 1, 1, 1, 1, 1, 1, 1, 1, 1, 1, 1, 1, 1, 1, 1, 1, 1, 1, 1, 1, 1, 1, 1, 1, 1, 1, 1, 1, 1, 1, 1, 1, 1, 1, 1, 1, 1, 1, 1, 1, 1, 1, 1, 1, 1, 1, 1, 1, 1, 1, 1, 1, 1, 1, 1, 1, 1, 1, 1, 1, 1, 1, 1, 1, 1, 1, 1, 1, 1, 1, 1, 1, 1, 1, 1, 1, 1, 1, 1, 1, 1, 1, 1, 1, 1, 1, 1, 1, 1, 1, 1, 1, 1, 0, 0, 0, 0, 0, 0, 0, 0, 0, 0, 0, 0, 0, 0, 0, 0, 0, 0, 0, 0, 0, 0, 0, 0])
me_plane_001.polygons.foreach_set('material_index', [0, 0, 0, 0, 0, 0, 0, 0, 0, 0, 0, 0, 0, 0, 0, 0, 0, 0, 0, 0, 0, 0, 0, 0, 0, 0, 0, 0, 0, 0, 0, 0, 0, 0, 0, 0, 0, 0, 0, 0, 0, 0, 0, 0, 0, 0, 0, 0, 0, 0, 0, 0, 0, 0, 0, 0, 0, 0, 0, 0, 0, 0, 0, 0, 0, 0, 0, 0, 0, 0, 0, 0, 0, 0, 0, 0, 0, 0, 0, 0, 0, 0, 0, 0, 0, 0, 0, 0, 0, 0, 0, 0, 0, 0, 0, 0, 0, 0, 0, 0, 0, 0, 0, 0, 0, 0, 0, 0, 0, 0, 0, 0, 0, 0, 3, 3, 3, 3, 3, 3, 3, 3, 3, 3, 3, 3, 3, 3, 3, 3, 3, 3, 3, 3, 3, 3, 3, 3, 3, 3, 3, 3, 3, 3, 7, 3, 3, 2, 1, 2, 2, 2, 2, 2, 2, 2, 2, 2, 2, 2, 2, 2, 2, 2, 2, 2, 2, 2, 2, 2, 2, 2, 2, 2, 2, 2, 2, 2, 2, 2, 2, 1, 1, 1, 1, 1, 1, 1, 1, 1, 1, 1, 1, 1, 1, 1, 1, 1, 1, 1, 1, 1, 1, 1, 1, 1, 1, 1, 1, 1, 1, 1, 2, 2, 2, 2, 2, 2, 2, 2, 2, 2, 2, 2, 2, 2, 2, 2, 2, 2, 2, 2, 2, 2, 2, 2, 2, 2, 2, 2, 2, 2, 2, 2, 6, 7, 7, 7, 7, 7, 7, 7, 7, 7, 7, 7, 7, 7, 7, 7, 7, 7, 7, 7, 7, 7, 7, 7, 7, 7, 7, 7, 7, 7, 7, 7, 7, 6, 6, 6, 6, 6, 6, 6, 6, 6, 6, 6, 6, 6, 6, 6, 6, 6, 6, 6, 6, 6, 6, 6, 6, 6, 6, 6, 6, 6, 6, 6, 4, 7, 7, 7, 7, 7, 7, 7, 7, 7, 7, 7, 7, 7, 7, 7, 7, 7, 7, 7, 7, 7, 7, 7, 7, 7, 7, 7, 7, 7, 7, 7, 5, 4, 4, 4, 4, 4, 4, 4, 4, 4, 4, 4, 4, 4, 4, 4, 4, 4, 4, 4, 4, 4, 4, 4, 4, 4, 4, 4, 4, 4, 4, 4, 4, 4, 4, 4, 4, 4, 4, 4, 4, 4, 4, 4, 4, 4, 4, 4, 4, 4, 4, 4, 4, 4, 4, 4, 4, 4, 4, 4, 4, 4, 4, 4, 5, 5, 5, 5, 5, 5, 5, 5, 5, 5, 5, 5, 5, 5, 5, 5, 5, 5, 5, 5, 5, 5, 5, 5, 5, 5, 5, 5, 5, 5, 5, 5, 2, 2, 1, 2, 1, 1, 2, 2, 1, 2, 1, 1, 2, 2, 1, 2, 1, 1, 2, 2, 1, 2, 1, 1, 3, 3, 3, 3, 3, 3, 3, 3, 3, 3, 3, 3, 3, 3, 3, 3, 3, 3, 3, 3, 3, 3, 3, 3, 3, 3, 3, 3, 3, 3, 7, 3, 3, 2, 1, 2, 2, 2, 2, 2, 2, 2, 2, 2, 2, 2, 2, 2, 2, 2, 2, 2, 2, 2, 2, 2, 2, 2, 2, 2, 2, 2, 2, 2, 2, 2, 2, 1, 1, 1, 1, 1, 1, 1, 1, 1, 1, 1, 1, 1, 1, 1, 1, 1, 1, 1, 1, 1, 1, 1, 1, 1, 1, 1, 1, 1, 1, 1, 2, 2, 2, 2, 2, 2, 2, 2, 2, 2, 2, 2, 2, 2, 2, 2, 2, 2, 2, 2, 2, 2, 2, 2, 2, 2, 2, 2, 2, 2, 2, 2, 6, 7, 7, 7, 7, 7, 7, 7, 7, 7, 7, 7, 7, 7, 7, 7, 7, 7, 7, 7, 7, 7, 7, 7, 7, 7, 7, 7, 7, 7, 7, 7, 7, 6, 6, 6, 6, 6, 6, 6, 6, 6, 6, 6, 6, 6, 6, 6, 6, 6, 6, 6, 6, 6, 6, 6, 6, 6, 6, 6, 6, 6, 6, 6, 4, 7, 7, 7, 7, 7, 7, 7, 7, 7, 7, 7, 7, 7, 7, 7, 7, 7, 7, 7, 7, 7, 7, 7, 7, 7, 7, 7, 7, 7, 7, 7, 5, 4, 4, 4, 4, 4, 4, 4, 4, 4, 4, 4, 4, 4, 4, 4, 4, 4, 4, 4, 4, 4, 4, 4, 4, 4, 4, 4, 4, 4, 4, 4, 4, 4, 4, 4, 4, 4, 4, 4, 4, 4, 4, 4, 4, 4, 4, 4, 4, 4, 4, 4, 4, 4, 4, 4, 4, 4, 4, 4, 4, 4, 4, 4, 5, 5, 5, 5, 5, 5, 5, 5, 5, 5, 5, 5, 5, 5, 5, 5, 5, 5, 5, 5, 5, 5, 5, 5, 5, 5, 5, 5, 5, 5, 5, 5, 2, 2, 1, 2, 1, 1, 2, 2, 1, 2, 1, 1, 2, 2, 1, 2, 1, 1, 2, 2, 1, 2, 1, 1, 3, 3, 3, 3, 3, 3, 3, 3, 3, 3, 3, 3, 3, 3, 3, 3, 3, 3, 3, 3, 3, 3, 3, 3, 3, 3, 3, 3, 3, 3, 7, 3, 3, 2, 1, 2, 2, 2, 2, 2, 2, 2, 2, 2, 2, 2, 2, 2, 2, 2, 2, 2, 2, 2, 2, 2, 2, 2, 2, 2, 2, 2, 2, 2, 2, 2, 2, 1, 1, 1, 1, 1, 1, 1, 1, 1, 1, 1, 1, 1, 1, 1, 1, 1, 1, 1, 1, 1, 1, 1, 1, 1, 1, 1, 1, 1, 1, 1, 2, 2, 2, 2, 2, 2, 2, 2, 2, 2, 2, 2, 2, 2, 2, 2, 2, 2, 2, 2, 2, 2, 2, 2, 2, 2, 2, 2, 2, 2, 2, 2, 6, 7, 7, 7, 7, 7, 7, 7, 7, 7, 7, 7, 7, 7, 7, 7, 7, 7, 7, 7, 7, 7, 7, 7, 7, 7, 7, 7, 7, 7, 7, 7, 7, 6, 6, 6, 6, 6, 6, 6, 6, 6, 6, 6, 6, 6, 6, 6, 6, 6, 6, 6, 6, 6, 6, 6, 6, 6, 6, 6, 6, 6, 6, 6, 4, 7, 7, 7, 7, 7, 7, 7, 7, 7, 7, 7, 7, 7, 7, 7, 7, 7, 7, 7, 7, 7, 7, 7, 7, 7, 7, 7, 7, 7, 7, 7, 5, 4, 4, 4, 4, 4, 4, 4, 4, 4, 4, 4, 4, 4, 4, 4, 4, 4, 4, 4, 4, 4, 4, 4, 4, 4, 4, 4, 4, 4, 4, 4, 4, 4, 4, 4, 4, 4, 4, 4, 4, 4, 4, 4, 4, 4, 4, 4, 4, 4, 4, 4, 4, 4, 4, 4, 4, 4, 4, 4, 4, 4, 4, 4, 5, 5, 5, 5, 5, 5, 5, 5, 5, 5, 5, 5, 5, 5, 5, 5, 5, 5, 5, 5, 5, 5, 5, 5, 5, 5, 5, 5, 5, 5, 5, 5, 2, 2, 1, 2, 1, 1, 2, 2, 1, 2, 1, 1, 2, 2, 1, 2, 1, 1, 2, 2, 1, 2, 1, 1])
me_plane_001.materials.append(mat_ir_rack)
me_plane_001.materials.append(mat_ir_missile_001)
me_plane_001.materials.append(mat_ir_missile_002)
me_plane_001.materials.append(mat_ir_missile_003)
me_plane_001.materials.append(mat_ir_missile_004)
me_plane_001.materials.append(mat_ir_missile_005)
me_plane_001.materials.append(mat_ir_missile_006)
me_plane_001.materials.append(mat_ir_missile_007)
me_plane_001.use_remesh_preserve_volume = False
me_plane_001.use_remesh_preserve_attributes = False
me_plane_001.use_mirror_vertex_groups = False
me_plane_001.update()

# ---- curves / text
txt_text_001 = bpy.data.curves.new('Text.001', 'FONT')
txt_text_001.dimensions = '2D'
txt_text_001.body = 'IR MISSILE RACK'
txt_text_001.materials.append(mat_material)
txt_text_001.use_path_clamp = True
txt_text_001.space_line = 0.8
txt_text_001.space_character = 0.9

# ---- objects
ob_camera_002 = bpy.data.objects.new('Camera.002', cam_camera_002)
ob_lamp_002 = bpy.data.objects.new('Lamp.002', light_lamp_002)
ob_sun_002 = bpy.data.objects.new('Sun.002', light_sun_002)
ob_text_001 = bpy.data.objects.new('Text.001', txt_text_001)
ob_top_camera = bpy.data.objects.new('Top Camera', cam_camera)
ob_top_point = bpy.data.objects.new('Top Point', light_point)
ob_top_sun = bpy.data.objects.new('Top Sun', light_sun)
ob_ir_missile_rack = bpy.data.objects.new('IR Missile Rack', me_plane_001)

# ---- transforms, parenting, visibility, modifiers, constraints
ob_camera_002.location = (9.703, -9.922, 9.862)
ob_camera_002.rotation_euler = (0.9696, 4.792e-10, 0.7854)
ob_camera_002.lock_rotations_4d = False
ob_camera_002.empty_display_type = 'ARROWS'
ob_camera_002.color = (0.0, 0.0, 0.0, 0.0)
ob_camera_002.display_type = 'WIRE'
ob_camera_002.lineart.crease_threshold = 0.0
ob_lamp_002.location = (3.856, 1.568, 1.311)
ob_lamp_002.rotation_euler = (0.6503, 0.05522, 3.437)
ob_lamp_002.lock_rotations_4d = False
ob_lamp_002.empty_display_type = 'ARROWS'
ob_lamp_002.color = (0.0, 0.0, 0.0, 0.0)
ob_lamp_002.lineart.crease_threshold = 0.0
ob_sun_002.location = (-7.599, 0.7973, 4.7)
ob_sun_002.rotation_euler = (-0.4189, -0.1396, 1.78)
ob_sun_002.lineart.crease_threshold = 0.0
ob_text_001.location = (1.023, -1.715, 2.216)
ob_text_001.rotation_euler = (0.9696, -0.0, 0.7854)
ob_text_001.scale = (0.1048, 0.1048, 0.1048)
ob_text_001.lineart.crease_threshold = 0.0
ob_top_camera.location = (0.0, 0.0, 30.0)
ob_top_camera.rotation_euler = (0.0, -0.0, -3.142)
ob_top_camera.lock_rotations_4d = False
ob_top_camera.empty_display_type = 'ARROWS'
ob_top_camera.color = (0.0, 0.0, 0.0, 0.0)
ob_top_camera.display_type = 'WIRE'
ob_top_camera.lineart.crease_threshold = 0.0
ob_top_point.location = (12.34, 10.56, 11.79)
ob_top_point.rotation_euler = (0.0, -0.0, -3.142)
ob_top_point.lineart.crease_threshold = 0.0
ob_top_sun.location = (-15.0, -13.0, 18.0)
ob_top_sun.rotation_euler = (2.079e-08, 1.134, -2.269)
ob_top_sun.lineart.crease_threshold = 0.0
ob_ir_missile_rack.location = (0.0, 0.0, 0.0)
ob_ir_missile_rack.lineart.crease_threshold = 0.0
_m = ob_ir_missile_rack.modifiers.new('EdgeSplit', 'EDGE_SPLIT')

# ---- collection membership
col_outfit_camera.objects.link(ob_camera_002)
col_outfit_camera.objects.link(ob_lamp_002)
col_outfit_camera.objects.link(ob_sun_002)
col_outfit_camera.objects.link(ob_text_001)
col_top_camera.objects.link(ob_top_camera)
col_top_camera.objects.link(ob_top_point)
col_top_camera.objects.link(ob_top_sun)
col_outfit.objects.link(ob_ir_missile_rack)
def _layer_coll(name, lc=None):
    lc = lc or bpy.context.view_layer.layer_collection
    for c in lc.children:
        if c.name == name: return c
        r = _layer_coll(name, c)
        if r: return r
_layer_coll('Top Camera').exclude = True

# ---- scene / render settings (as saved in the file)
scene.camera = ob_camera_002
scene.frame_start = 1; scene.frame_end = 1; scene.frame_set(1)
scene.render.engine = 'CYCLES'
scene.render.image_settings.compression = 90
scene.render.resolution_x = 800
scene.render.resolution_y = 800
scene.render.dither_intensity = 0.0
scene.render.film_transparent = True
scene.cycles.samples = 96
scene.cycles.sampling_pattern = 'TABULATED_SOBOL'
scene.cycles.light_sampling_threshold = 0.0
scene.cycles.use_adaptive_sampling = False
scene.cycles.use_light_tree = False
scene.cycles.blur_glossy = 0.0
scene.cycles.volume_bounces = 1
scene.cycles.pixel_filter_type = 'GAUSSIAN'
scene.cycles.sample_clamp_indirect = 0.0
scene.view_settings.view_transform = 'Standard'
bpy.context.view_layer.update()
